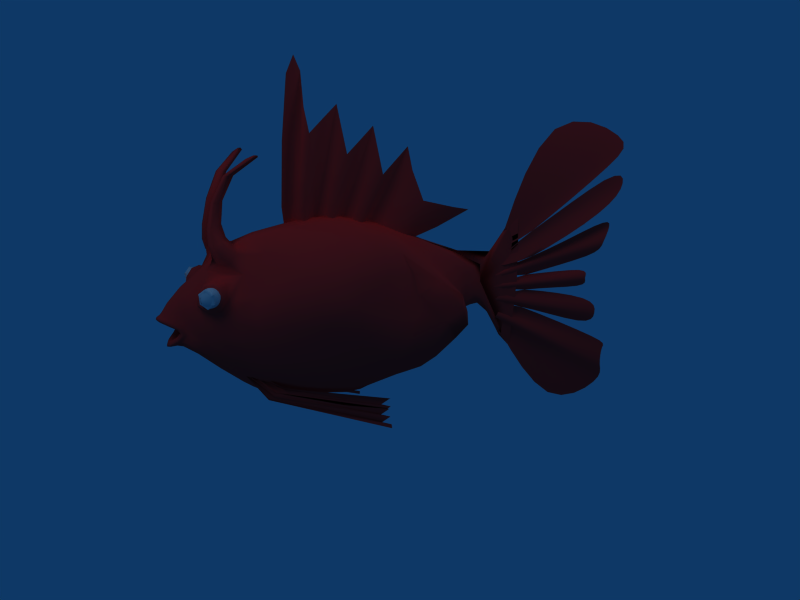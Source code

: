 # Source: fish2.blend  (saved by Blender 2.45.0; exported with 4.5.12 LTS)
import bpy
from mathutils import Matrix  # noqa: F401  (used for matrix-valued properties, if any)

bpy.ops.wm.read_factory_settings(use_empty=True)
scene = bpy.context.scene
scene.name = 'Scene'

# ---- collections
col_collection_1 = bpy.data.collections.new('Collection 1'); scene.collection.children.link(col_collection_1)
col_collection_2 = bpy.data.collections.new('Collection 2'); scene.collection.children.link(col_collection_2)

# ---- materials (node trees are filled in below, after node groups)
mat_material_001 = bpy.data.materials.new('Material.001')
mat_material_001.alpha_threshold = 0.0
mat_material_001.preview_render_type = 'FLAT'
mat_material_001.diffuse_color = (0.9859, 0.168, 0.168, 1.0)
mat_material_001.roughness = 0.5
mat_material_001.line_color = (0.0, 0.0, 0.0, 1.0)

# ---- material node trees

# ---- world
world_world = bpy.data.worlds.new('World'); scene.world = world_world
world_world.color = (0.05656, 0.2208, 0.4)
world_world.use_sun_shadow = False
world_world.sun_shadow_jitter_overblur = 0.0
world_world.cycles.sampling_method = 'MANUAL'
world_world.cycles.sample_map_resolution = 256

# ---- cameras
cam_camera = bpy.data.cameras.new('Camera')
cam_camera.passepartout_alpha = 0.2
cam_camera.clip_end = 100.0
cam_camera.lens = 35.0
cam_camera.ortho_scale = 7.314
cam_camera.show_passepartout = False
cam_camera.show_safe_areas = True
cam_camera.dof.focus_distance = 0.0
cam_camera.dof.aperture_fstop = 128.0

# ---- lights
light_spot_001 = bpy.data.lights.new('Spot.001', 'POINT')
light_spot_001.transmission_factor = 0.0
light_spot_001.cutoff_distance = 30.0
light_spot_001.energy = 100.0
light_spot_001.shadow_buffer_clip_start = 1.001
light_spot_001.shadow_soft_size = 1.0
light_spot_001.shadow_maximum_resolution = 0.006
light_spot_001.use_absolute_resolution = True
light_spot_001.cycles.use_multiple_importance_sampling = False
light_spot = bpy.data.lights.new('Spot', 'POINT')
light_spot.transmission_factor = 0.0
light_spot.cutoff_distance = 30.0
light_spot.energy = 100.0
light_spot.shadow_buffer_clip_start = 1.001
light_spot.shadow_soft_size = 1.0
light_spot.shadow_maximum_resolution = 0.006
light_spot.use_absolute_resolution = True
light_spot.cycles.use_multiple_importance_sampling = False

# ---- meshes
me_plane_003 = bpy.data.meshes.new('Plane.003')
me_plane_003.from_pydata([(-0.9978, 2.042, 0.02958), (-1.351, 2.174, -0.01384), (-1.526, 2.198, -0.01384), (-1.702, 2.223, -0.01384), (-1.877, 2.248, -0.01384), (-2.052, 2.272, -0.01384), (-2.227, 2.297, -0.01384), (-2.402, 2.322, -0.01384), (-2.576, 2.548, -0.05725), (-0.7304, 2.125, -0.01384), (-2.664, 2.561, -0.01384), (-1.366, 1.704, 0.02958), (-1.495, 1.705, -0.01384), (-1.624, 1.706, -0.01384), (-1.752, 1.707, -0.01384), (-1.881, 1.708, -0.01384), (-2.01, 1.709, -0.01384), (-2.139, 1.71, -0.01384), (-2.267, 1.711, -0.01384), (-2.396, 1.712, -0.05725), (-0.6296, 2.381, 0.02958), (-1.208, 2.642, -0.01384), (-1.429, 2.691, -0.01384), (-1.651, 2.739, -0.01384), (-1.872, 2.787, -0.01384), (-2.094, 2.836, -0.01384), (-2.316, 2.884, -0.01384), (-2.537, 2.932, -0.01384), (-2.756, 3.384, -0.05725), (-1.22, 2.034, 0.04043), (-1.438, 2.287, -0.05725), (-1.615, 2.11, 0.02958), (-1.788, 2.336, -0.05725), (-1.965, 2.159, 0.02958), (-2.139, 2.386, -0.05725), (-2.316, 2.209, 0.02958), (-2.489, 2.485, -0.06811), (-0.4196, 2.4, -0.002982), (-1.175, 1.809, -0.002982), (-2.495, 1.924, -0.02469), (-2.788, 3.19, -0.02469), (-1.43, 1.704, 0.04043), (-1.559, 1.705, -0.05725), (-1.688, 1.706, 0.02958), (-1.817, 1.707, -0.05725), (-1.945, 1.708, 0.02958), (-2.074, 1.709, -0.05725), (-2.203, 1.711, 0.02958), (-2.332, 1.712, -0.06811), (-1.009, 2.363, 0.04043), (-1.317, 2.868, -0.05725), (-1.542, 2.513, 0.02958), (-1.76, 2.965, -0.05725), (-1.985, 2.61, 0.02958), (-2.203, 3.062, -0.05725), (-2.428, 2.706, 0.02958), (-2.646, 3.259, -0.06811), (-0.9005, 0.221, 0.4049), (-0.9005, 0.221, -0.4049), (-0.8365, -0.07658, 0.5052), (-0.8365, -0.07658, -0.5052), (-2.526, 0.2166, 0.1712), (-2.526, 0.2166, -0.1712), (-2.398, 0.2476, 0.2775), (-2.398, 0.2476, -0.2775), (-0.9155, 0.2163, 0.4023), (-0.9155, 0.2163, -0.4023), (-0.9983, 0.1436, 0.4113), (-0.9983, 0.1436, -0.4113), (-0.8894, 0.1403, 0.4299), (-0.8894, 0.1403, -0.4299), (-0.9722, 0.06763, 0.4389), (-0.9722, 0.06763, -0.4389), (-0.9017, 0.1134, 0.4362), (-0.9017, 0.1134, -0.4362), (-0.9845, 0.04074, 0.4452), (-0.9845, 0.04074, -0.4452), (-0.8756, 0.03742, 0.4638), (-0.8756, 0.03742, -0.4638), (-0.9584, -0.03526, 0.4728), (-0.9584, -0.03526, -0.4728), (-0.8495, -0.03858, 0.4914), (-0.8495, -0.03858, -0.4914), (-2.492, 0.1942, 0.1601), (-2.492, 0.1942, -0.1601), (-2.506, 0.2006, 0.2176), (-2.506, 0.2006, -0.2176), (-2.452, 0.1824, 0.2074), (-2.452, 0.1824, -0.2074), (-2.447, 0.1958, 0.2579), (-2.447, 0.1958, -0.2579), (-2.413, 0.1737, 0.247), (-2.413, 0.1737, -0.247), (-2.39, 0.2072, 0.2601), (-2.39, 0.2072, -0.2601), (-2.375, 0.1812, 0.2484), (-2.375, 0.1812, -0.2484), (-2.333, 0.2186, 0.2622), (-2.333, 0.2186, -0.2622), (-2.337, 0.1887, 0.2498), (-2.337, 0.1887, -0.2498), (-2.214, -0.003819, 0.3198), (-2.214, -0.003819, -0.3198), (-2.116, 0.1658, 0.3941), (-2.116, 0.1658, -0.3941), (-2.102, 0.1536, 0.3713), (-2.102, 0.1536, -0.3713), (-2.148, 0.1532, 0.3746), (-2.148, 0.1532, -0.3746), (-2.122, 0.1076, 0.3705), (-2.122, 0.1076, -0.3705), (-2.178, 0.1025, 0.3733), (-2.178, 0.1025, -0.3733), (-2.15, 0.08882, 0.3697), (-2.15, 0.08882, -0.3697), (-2.217, 0.07903, 0.3721), (-2.217, 0.07903, -0.3721), (-2.171, 0.04687, 0.3458), (-2.171, 0.04687, -0.3458), (-2.248, 0.03237, 0.3478), (-2.248, 0.03237, -0.3478), (-2.192, 0.005727, 0.3173), (-2.192, 0.005727, -0.3173), (0.4719, 2.93, -0.02092), (0.6515, 3.338, -0.02103), (0.3267, 2.947, -0.01884), (0.2974, 2.521, -0.0209), (0.605, 2.913, -0.02216), (0.8394, 3.33, -0.02242), (0.4527, 3.316, -0.01901), (0.2209, 2.576, -0.01901), (0.3707, 2.497, -0.0219), (0.8409, 2.873, -0.01678), (0.5567, 2.514, -0.0149), (0.8726, 2.862, -0.01271), (1.124, 3.232, -0.01881), (0.791, 2.885, -0.02007), (0.498, 2.496, -0.01877), (0.6216, 2.55, -0.01066), (1.12, 3.172, -0.01536), (1.084, 3.274, -0.02138), (0.8548, 2.653, -0.01615), (0.5356, 2.339, -0.0142), (0.8434, 2.591, -0.01755), (1.173, 2.966, -0.01825), (0.8741, 2.721, -0.01271), (0.6053, 2.447, -0.01066), (0.4949, 2.259, -0.01598), (1.192, 2.922, -0.01911), (1.141, 2.989, -0.01536), (0.8923, 2.462, -0.0002862), (0.5798, 2.178, 0.001444), (0.9298, 2.437, 0.01069), (1.204, 2.747, -0.002477), (0.8622, 2.495, -0.009537), (0.5174, 2.179, -0.007971), (0.6694, 2.2, 0.01187), (1.187, 2.675, 0.007672), (1.207, 2.81, -0.0111), (0.9467, 2.303, -0.01487), (0.6569, 2.103, -0.01307), (0.9289, 2.274, -0.02756), (1.236, 2.502, -0.01725), (0.9621, 2.329, 0.002434), (0.7135, 2.152, 0.00386), (0.6105, 2.064, -0.02599), (1.247, 2.483, -0.02913), (1.207, 2.504, -0.001339), (0.8641, 2.166, -0.01717), (0.509, 1.968, -0.01508), (0.8539, 2.131, -0.006782), (1.219, 2.365, -0.01926), (0.8844, 2.204, -0.02756), (0.5348, 1.998, -0.02599), (0.5001, 1.943, -0.004171), (1.208, 2.319, -0.009392), (1.234, 2.411, -0.02913), (0.9358, 2.065, -0.01944), (0.6333, 1.917, -0.0171), (0.9911, 2.054, -0.03665), (1.236, 2.212, -0.02114), (0.8899, 2.08, -0.006782), (0.5608, 1.917, -0.004171), (0.7287, 1.926, -0.03405), (1.245, 2.18, -0.03666), (1.219, 2.243, -0.009392), (0.8834, 1.862, -0.01944), (0.5959, 1.774, -0.0171), (0.8361, 1.821, -0.006782), (1.169, 1.948, -0.02114), (0.9501, 1.908, -0.03665), (0.7008, 1.832, -0.03405), (0.5267, 1.729, -0.004171), (1.146, 1.914, -0.009392), (1.19, 1.98, -0.03666), (0.9071, 1.763, -0.01944), (0.6153, 1.687, -0.0171), (0.9855, 1.761, -0.03665), (1.197, 1.839, -0.02114), (0.848, 1.772, -0.006782), (0.536, 1.686, -0.004171), (0.7317, 1.696, -0.03405), (1.23, 1.823, -0.03666), (1.16, 1.858, -0.009392), (1.061, 1.611, -0.01944), (0.7239, 1.583, -0.0171), (1.032, 1.567, -0.006781), (1.397, 1.638, -0.02114), (1.1, 1.657, -0.03665), (0.8057, 1.632, -0.03405), (0.6693, 1.54, -0.004171), (1.395, 1.595, -0.009392), (1.386, 1.679, -0.03666), (1.06, 1.473, -0.01951), (0.7097, 1.467, -0.01737), (1.1, 1.451, -0.03692), (1.409, 1.478, -0.02114), (1.031, 1.498, -0.006782), (0.6597, 1.483, -0.004171), (0.7972, 1.454, -0.03513), (1.401, 1.45, -0.03666), (1.402, 1.513, -0.009392), (1.288, 1.314, -0.05087), (0.8797, 1.368, -0.0487), (1.27, 1.289, -0.04511), (1.695, 1.261, -0.05291), (1.307, 1.337, -0.05477), (0.9331, 1.388, -0.05244), (0.8469, 1.343, -0.04295), (1.692, 1.234, -0.04774), (1.673, 1.285, -0.05613), (1.269, 1.044, -0.0176), (0.813, 1.153, -0.01556), (1.272, 1.007, -0.03008), (1.726, 0.9346, -0.01967), (1.256, 1.077, -0.005973), (0.8059, 1.175, -0.003275), (0.815, 1.13, -0.02878), (1.728, 0.8845, -0.03139), (1.706, 0.9789, -0.008786), (1.134, 0.8493, -0.03557), (0.7579, 1.03, -0.03567), (1.051, 0.7859, -0.02736), (1.513, 0.6713, -0.0358), (1.204, 0.9098, -0.04018), (0.7836, 1.072, -0.03992), (0.7427, 0.9694, -0.02802), (1.372, 0.6111, -0.02802), (1.624, 0.7474, -0.04044), (1.235, 1.187, -0.01183), (1.242, 1.224, -0.02433), (0.8048, 1.256, -0.008004), (1.235, 1.148, -0.002507), (1.666, 1.117, -0.0158), (1.669, 1.163, -0.028), (0.8136, 1.285, -0.02113), (0.7996, 1.226, 0.001235), (1.669, 1.07, -0.006364), (1.217, 0.5588, -0.01868), (0.9628, 0.721, -0.01734), (0.7326, 0.9004, -0.01868), (0.2486, 3.279, -0.01667), (0.1756, 2.965, -0.01634), (0.1429, 2.645, -0.01667), (0.5888, 3.684, -0.01934), (0.8336, 3.746, -0.02118), (1.074, 3.747, -0.02268), (1.377, 3.663, -0.02268), (1.407, 3.59, -0.02092), (1.364, 3.481, -0.0183), (1.407, 3.253, -0.0183), (1.492, 3.278, -0.02042), (1.54, 3.254, -0.02068), (1.552, 3.125, -0.01267), (1.515, 3.031, -0.0049), (1.442, 2.915, 0.003727), (1.45, 2.677, -0.006285), (1.524, 2.701, -0.01992), (1.566, 2.693, -0.03069), (1.584, 2.617, -0.03069), (1.574, 2.564, -0.02135), (1.561, 2.508, -0.012), (1.548, 2.406, -0.012), (1.535, 2.36, -0.02252), (1.494, 2.306, -0.03537), (1.425, 2.05, -0.03537), (1.453, 2.035, -0.02252), (1.455, 2.006, -0.012), (1.472, 1.943, -0.012), (1.485, 1.915, -0.02252), (1.469, 1.885, -0.03537), (1.669, 1.697, -0.03536), (1.731, 1.664, -0.02252), (1.758, 1.622, -0.012), (1.774, 1.527, -0.012), (1.759, 1.484, -0.02252), (1.703, 1.449, -0.03537), (2.036, 1.233, -0.05701), (2.101, 1.206, -0.05489), (2.113, 1.179, -0.05061), (2.155, 0.8809, -0.01166), (2.182, 0.8256, -0.02176), (2.185, 0.7619, -0.0327), (1.698, 0.4407, -0.02936), (1.893, 0.4944, -0.0362), (2.045, 0.5851, -0.04071), (0.4399, 1.157, -0.02936), (0.3836, 1.211, -0.03594), (0.3632, 1.234, -0.03966), (0.3584, 1.252, -0.02747), (0.3565, 1.262, -0.01352), (0.3555, 1.273, -0.0006353), (0.3508, 1.291, -0.0006353), (0.348, 1.297, -0.01385), (0.3481, 1.306, -0.02876), (0.3592, 1.329, -0.04607), (0.3698, 1.341, -0.04558), (0.3827, 1.354, -0.04103), (0.4236, 1.396, -0.04103), (0.47, 1.421, -0.04647), (0.5553, 1.438, -0.04962), (0.3063, 1.512, -0.001561), (0.3854, 1.554, -0.01442), (0.5072, 1.604, -0.03014), (0.2172, 1.637, -0.001561), (0.3072, 1.686, -0.01442), (0.4469, 1.754, -0.03014), (0.1464, 1.755, -0.001561), (0.1538, 1.769, -0.01299), (0.1853, 1.791, -0.02443), (0.2921, 1.855, -0.02443), (0.3666, 1.903, -0.01158), (0.463, 1.974, 0.004113), (0.1464, 1.927, -0.01441), (0.2162, 2.025, -0.01233), (0.3356, 2.17, -0.008903), (0.3685, 2.238, -0.008903), (0.272, 2.155, -0.01309), (0.2049, 2.107, -0.01746), (1.101, 3.001, -0.01145), (0.8973, 2.79, -0.008248), (0.6895, 2.567, -0.006233), (1.201, 2.867, -0.01704), (0.8444, 2.536, -0.01573), (0.4874, 2.206, -0.01443), (1.169, 2.497, 0.01658), (0.9762, 2.354, 0.02204), (0.7753, 2.207, 0.0228), (1.245, 2.451, -0.03406), (0.9082, 2.241, -0.03275), (0.5709, 2.031, -0.03145), (1.205, 2.277, -0.004459), (0.8603, 2.101, -0.001587), (0.5152, 1.925, 0.001284), (1.211, 2.01, -0.05406), (1.026, 1.957, -0.05613), (0.8235, 1.896, -0.05301), (1.137, 1.881, -0.004458), (0.8203, 1.79, -0.001587), (0.5033, 1.699, 0.001284), (1.37, 1.718, -0.05405), (1.144, 1.705, -0.05613), (0.9011, 1.684, -0.05301), (1.393, 1.552, -0.004458), (1.02, 1.529, -0.001587), (0.6464, 1.506, 0.001284), (1.639, 1.309, -0.05838), (1.326, 1.358, -0.05775), (0.9967, 1.405, -0.05518), (1.678, 1.203, -0.03973), (1.253, 1.259, -0.03657), (0.8273, 1.314, -0.03411), (1.682, 1.022, -0.002945), (1.241, 1.111, 0.0004926), (0.7995, 1.199, 0.003756), (1.699, 0.8237, -0.03972), (1.253, 0.9636, -0.03907), (0.8069, 1.103, -0.03841), (1.386, 1.425, -0.05406), (1.146, 1.432, -0.05667), (0.9033, 1.441, -0.05518), (0.4941, 1.456, -0.03231), (0.3597, 1.462, -0.01496), (0.2883, 1.468, -0.001561), (1.262, 1.808, -0.05406), (1.074, 1.761, -0.05613), (0.8668, 1.71, -0.05301), (0.4732, 1.631, -0.03014), (0.3222, 1.61, -0.01442), (0.2239, 1.6, -0.001561), (1.249, 2.148, -0.05406), (1.051, 2.045, -0.05613), (0.8357, 1.939, -0.05301), (0.4619, 1.798, -0.03014), (0.3296, 1.769, -0.01442), (0.2317, 1.754, -0.001561), (1.163, 2.599, 0.01858), (0.9711, 2.414, 0.02254), (0.7726, 2.234, 0.0228), (0.4071, 1.965, 0.01212), (0.2668, 1.895, 0.002942), (0.1726, 1.864, -0.006405), (1.093, 3.103, -0.01145), (0.8953, 2.851, -0.008249), (0.6896, 2.596, -0.006233), (0.9918, 3.304, -0.0227), (0.7151, 2.898, -0.02204), (0.4384, 2.492, -0.02139), (0.1252, 2.203, -0.01934), (0.1253, 2.112, -0.02092), (0.1363, 2.08, -0.02164), (2.096, 1.101, -0.03192), (2.096, 1.048, -0.01985), (2.104, 0.9911, -0.01028), (0.3642, 1.305, 0.004919), (0.3741, 1.325, -0.004254), (0.3851, 1.345, -0.01816), (0.3802, 3.537, -0.01767), (1.47, 0.4526, -0.02268), (0.5503, 1.059, -0.02268), (0.1322, 2.374, -0.01768), (1.269, 3.711, -0.02335), (1.257, 3.322, -0.01507), (1.278, 3.166, -0.01506), (1.558, 3.198, -0.01834), (1.326, 2.772, 0.01197), (1.334, 2.612, 0.006962), (1.583, 2.662, -0.03537), (1.55, 2.453, -0.00733), (1.404, 2.237, -0.04705), (1.352, 2.045, -0.04705), (1.454, 1.973, -0.00733), (1.403, 1.85, -0.04705), (1.554, 1.716, -0.04705), (1.767, 1.575, -0.00733), (1.585, 1.428, -0.04705), (1.892, 1.265, -0.05787), (2.102, 1.146, -0.04326), (2.123, 0.934, -0.006468), (2.145, 0.6838, -0.04037), (0.3608, 1.243, -0.03776), (0.3559, 1.288, 0.00647), (0.3517, 1.317, -0.04096), (0.3969, 1.366, -0.03393), (0.6987, 1.443, -0.04985), (0.2729, 1.482, 0.004156), (0.6687, 1.657, -0.04444), (0.1863, 1.607, 0.004156), (0.6267, 1.839, -0.04444), (0.1701, 1.749, 0.004156), (0.2337, 1.82, -0.03014), (0.5875, 2.075, 0.01834), (0.1304, 1.875, -0.01312), (0.5003, 2.366, -0.00619), (0.1616, 2.085, -0.02074), (-0.7861, 1.62, 0.5258), (-0.7858, 1.623, -0.5515), (-0.884, 0.4871, 0.3432), (-0.8905, 0.5072, -0.3709), (-3.124, 1.082, 0.1213), (-3.128, 1.078, -0.1269), (-0.9901, 0.3425, 0.1672), (-0.9921, 0.3487, -0.1949), (-2.248, 0.1474, 0.2707), (-2.248, 0.1474, -0.2751), (-2.537, 0.1383, 0.1534), (-2.537, 0.1383, -0.1794), (-3.042, 0.6707, 0.3244), (-3.042, 0.6707, -0.352), (-2.581, 0.2873, 0.304), (-2.581, 0.2873, -0.3299), (-2.837, 0.3253, 0.2339), (-2.837, 0.3253, -0.2617), (-2.989, 0.9631, 0.4583), (-2.992, 0.963, -0.484), (-3.082, 0.8356, 0.4112), (-3.082, 0.8402, -0.4386), (-3.08, 1.084, 0.4017), (-3.08, 1.079, -0.4293), (-3.172, 0.9562, 0.3546), (-3.169, 0.9563, -0.3839), (-3.006, 0.9538, 0.4527), (-3.007, 0.9539, -0.477), (-3.071, 0.8594, 0.4125), (-3.071, 0.8618, -0.4375), (-3.077, 1.05, 0.4077), (-3.077, 1.048, -0.433), (-3.142, 0.9553, 0.3674), (-3.141, 0.9555, -0.3935), (-2.878, 0.9886, 0.3711), (-2.878, 0.9915, -0.3949), (-2.943, 0.977, 0.4323), (-2.945, 0.977, -0.4587), (-3.045, 0.7912, 0.3775), (-3.045, 0.7914, -0.4051), (-3.063, 0.8189, 0.4058), (-3.063, 0.8216, -0.4335), (-2.985, 1.148, 0.232), (-2.988, 1.148, -0.2571), (-3.057, 1.109, 0.3493), (-3.057, 1.106, -0.377), (-3.151, 0.9505, 0.2383), (-3.155, 0.9477, -0.2674), (-3.177, 0.9513, 0.3228), (-3.175, 0.951, -0.3518), (-3.107, 0.4178, 0.1824), (-3.107, 0.4176, -0.2108), (-3.173, 0.4598, 0.06163), (-3.168, 0.4629, -0.07793), (-0.7669, 0.7455, 0.5343), (-0.7829, 0.795, -0.5619), (-0.6339, 1.222, 0.6389), (-0.637, 1.232, -0.6663), (-2.654, 0.4315, 0.4091), (-2.654, 0.4315, -0.435), (-2.865, 0.6063, 0.4103), (-2.865, 0.6065, -0.4378), (-0.9473, 1.857, 0.201), (-0.9444, 1.864, -0.2279), (-0.7357, 1.905, 0.05171), (-0.733, 1.911, -0.08823), (-0.2218, 1.263, 0.06514), (-0.2221, 1.264, -0.09282), (-0.4196, 0.9675, 0.3131), (-0.4329, 1.009, -0.3408), (0.2649, 1.982, -0.008099), (0.2939, 1.878, -0.012), (0.04378, 2.075, -0.0144), (0.07281, 1.97, -0.02428), (0.2862, 1.257, -0.005702), (0.2572, 1.361, -0.02594), (0.4001, 1.496, -0.008437), (0.3711, 1.6, -0.01181), (-0.1934, 1.772, 0.04035), (-0.1932, 1.772, -0.07685), (-0.05114, 1.491, 0.06223), (-0.0513, 1.492, -0.08964), (-3.241, 0.763, 0.138), (-3.242, 0.7627, -0.1641), (-3.135, 0.6315, 0.2193), (-3.135, 0.6313, -0.2471), (-3.155, 0.5633, 0.1779), (-3.155, 0.5633, -0.2056), (-3.312, 0.6871, 0.0806), (-3.313, 0.6872, -0.1072), (-3.201, 0.515, 0.06308), (-3.197, 0.5185, -0.07163), (-0.8687, 1.95, -0.02014), (-3.109, 1.203, 0.009326), (-3.184, 0.4122, -0.01236), (-3.153, 0.3449, -0.01456), (-2.777, 0.2032, -0.01388), (-3.375, 0.7382, -0.01272), (-0.09914, 1.318, -0.01384), (0.2221, 1.313, -0.01384), (0.007522, 1.977, -0.02101), (0.1737, 2.299, -0.01854), (0.5306, 1.073, -0.018), (-3.123, 0.4905, 0.04866), (-3.114, 0.4925, -0.05944), (-3.154, 0.5199, 0.05277), (-3.143, 0.5241, -0.0511), (-3.099, 0.462, -0.01043), (-3.264, 0.5226, -0.007207), (-3.373, 0.5292, -0.01516), (-3.225, 0.43, 0.08304), (-3.224, 0.4311, -0.1087), (-3.243, 0.5156, 0.1098), (-3.243, 0.5218, -0.1359), (-3.373, 0.5394, 0.06265), (-3.377, 0.5458, -0.09466), (-3.271, 0.3558, -0.01402), (-3.441, 0.553, -0.01747), (-3.021, 1.244, 0.1753), (-3.024, 1.247, -0.205), (-3.006, 1.384, 0.1064), (-3.015, 1.377, -0.08915), (-2.889, 1.393, 0.2145), (-2.888, 1.394, -0.1852), (-3.158, 1.407, 0.1442), (-3.161, 1.411, -0.1696), (-3.073, 1.496, 0.09278), (-3.083, 1.492, -0.07613), (-3.044, 1.476, 0.1887), (-3.043, 1.477, -0.1607), (-3.221, 1.818, 0.1086), (-3.226, 1.821, -0.1186), (-3.156, 1.855, 0.08197), (-3.165, 1.855, -0.07027), (-3.145, 1.834, 0.1248), (-3.147, 1.835, -0.1072), (-3.039, 2.308, 0.285), (-3.052, 2.316, -0.2869), (-3.001, 2.317, 0.2718), (-3.017, 2.324, -0.2627), (-2.999, 2.304, 0.2925), (-3.01, 2.311, -0.2805), (-1.188, 1.861, 0.26), (-1.185, 1.868, -0.2851), (-3.184, 0.4054, 0.1214), (-3.22, 0.41, 0.1124), (-3.218, 0.4081, -0.1397), (-3.183, 0.4042, -0.1502), (-3.197, 0.5501, 0.1594), (-3.227, 0.5297, 0.1506), (-3.226, 0.5352, -0.1796), (-3.196, 0.5518, -0.1881), (-3.346, 0.5972, 0.08674), (-3.365, 0.5655, 0.08445), (-3.368, 0.5738, -0.1168), (-3.348, 0.6004, -0.1163), (-3.248, 0.3071, -0.0148), (-3.279, 0.3143, -0.01439), (-3.42, 0.5982, -0.01478), (-3.439, 0.5781, -0.01626), (-2.607, 1.085, 0.4467), (-2.606, 1.093, -0.4673), (-2.077, 0.2066, 0.3671), (-2.077, 0.2066, -0.3715), (-2.026, 0.05847, 0.1852), (-2.026, 0.05847, -0.1893), (-2.282, 0.4591, 0.5092), (-2.282, 0.4591, -0.5356), (-2.543, 0.7512, 0.5299), (-2.542, 0.7517, -0.5573), (-2.738, 1.614, 0.02496), (-2.631, 1.463, 0.2485), (-2.631, 1.467, -0.2307), (-0.889, 0.394, -0.01384), (-0.3839, 1.104, -0.01384), (-0.5321, 0.8339, -0.01384), (-0.5681, 0.7314, 0.2009), (-0.5732, 0.7472, -0.2286), (-2.201, 0.001718, -0.01384), (-2.198, 0.002518, -0.09979), (-2.198, 0.002518, 0.07436), (-0.4308, 1.474, 0.3308), (-0.4847, 1.389, 0.7186), (-0.2263, 1.612, 0.1007), (-0.4331, 1.483, -0.358), (-0.2262, 1.613, -0.1286), (-0.4881, 1.402, -0.745), (-2.023, 1.31, 0.6054), (-1.354, 1.543, 0.4663), (-1.354, 1.546, -0.4921), (-2.022, 1.316, -0.6289), (-1.325, 0.3514, 0.4326), (-1.717, 0.2513, 0.4071), (-1.717, 0.2517, -0.4331), (-1.328, 0.3605, -0.4603), (-1.336, 0.1546, 0.1889), (-1.694, 0.07597, 0.1664), (-1.694, 0.07846, -0.1924), (-1.345, 0.1828, -0.2166), (-1.255, 0.7244, 0.5934), (-1.782, 0.5963, 0.5816), (-1.783, 0.5968, -0.6092), (-1.258, 0.7341, -0.6211), (-1.246, 1.131, 0.573), (-1.945, 0.9363, 0.6568), (-1.945, 0.9367, -0.6843), (-1.246, 1.133, -0.6005), (-2.385, 1.799, 0.004091), (-1.914, 1.973, -0.0126), (-2.174, 1.678, 0.3061), (-1.66, 1.871, 0.2333), (-2.172, 1.688, -0.3119), (-1.656, 1.882, -0.258), (-1.355, 0.1278, -0.01384), (-1.712, 0.03128, -0.01384), (-2.796, 1.016, 0.3739), (-2.795, 1.021, -0.3953), (-1.048, 1.612, 0.386), (-1.048, 1.614, -0.4116), (-3.113, 1.174, 0.06626), (-3.114, 1.17, -0.05368), (-0.8706, 1.947, 0.01086), (-0.8668, 1.954, -0.05114), (-0.9693, 1.758, 0.3805), (-0.9679, 1.763, -0.4053), (-0.6652, 1.442, 0.6329), (-0.6662, 1.446, -0.6598), (-0.9092, 0.4392, 0.2336), (-0.9047, 0.4253, -0.2613), (-0.5905, 1.551, 0.6989), (-0.5914, 1.557, -0.725), (-1.128, 1.866, 0.2327), (-1.124, 1.875, -0.2586), (-2.182, 0.1992, 0.3382), (-2.182, 0.1992, -0.3327), (-1.138, 0.4056, 0.4078), (-1.143, 0.4216, -0.4355), (-2.717, 0.187, 0.09632), (-2.717, 0.187, -0.1236), (-0.6616, 0.5958, 0.2654), (-0.6682, 0.6162, -0.293), (-0.856, 0.5635, 0.4566), (-0.8748, 0.6215, -0.4842), (-2.136, 0.1015, 0.2248), (-2.136, 0.1015, -0.2189), (-2.347, 0.04771, 0.103), (-2.347, 0.04771, -0.128), (-3.048, 0.7503, 0.3506), (-3.048, 0.7504, -0.3782), (-3.213, 0.8702, 0.1383), (-3.215, 0.8687, -0.1589), (-2.97, 1.19, 0.1838), (-2.974, 1.191, -0.2089), (-3.034, 1.29, 0.1047), (-3.042, 1.283, -0.0947), (-1.182, 0.2113, 0.186), (-1.193, 0.2455, -0.2136), (-2.388, 0.206, 0.3036), (-2.388, 0.206, -0.3237), (-2.716, 0.2418, 0.2042), (-2.716, 0.2418, -0.2315), (-3.138, 0.988, 0.1776), (-3.144, 0.9835, -0.2011), (-0.9136, 0.3792, 0.08618), (-0.9154, 0.3846, -0.1139), (-2.344, 0.1082, 0.198), (-2.344, 0.1082, -0.2178), (-3.086, 0.6359, 0.2704), (-3.086, 0.6357, -0.2982), (-2.71, 0.307, 0.2546), (-2.71, 0.307, -0.2818), (-2.645, 0.3595, 0.3543), (-2.645, 0.3595, -0.3797), (-2.971, 0.6301, 0.3605), (-2.971, 0.6303, -0.388), (-3.014, 0.394, 0.2275), (-3.014, 0.394, -0.2554), (-2.973, 0.9705, 0.4534), (-2.976, 0.9703, -0.4792), (-3.081, 0.8262, 0.4078), (-3.081, 0.8305, -0.4354), (-3.075, 1.102, 0.3871), (-3.075, 1.097, -0.4148), (-3.183, 0.9575, 0.3414), (-3.18, 0.9574, -0.371), (-3.015, 1.056, 0.4398), (-3.017, 1.052, -0.4661), (-2.998, 0.9569, 0.4553), (-3.001, 0.9569, -0.4806), (-3.009, 0.8685, 0.4508), (-3.012, 0.8719, -0.4768), (-3.075, 0.8467, 0.4135), (-3.075, 0.8506, -0.4402), (-3.154, 0.8647, 0.3691), (-3.151, 0.8683, -0.398), (-3.145, 1.049, 0.3659), (-3.142, 1.046, -0.3949), (-3.078, 1.064, 0.4048), (-3.078, 1.06, -0.4317), (-3.155, 0.9535, 0.3629), (-3.153, 0.9538, -0.3913), (-3.027, 1.026, 0.4388), (-3.028, 1.025, -0.4634), (-3.013, 0.9524, 0.4503), (-3.013, 0.9524, -0.4732), (-3.019, 0.8818, 0.4453), (-3.02, 0.8836, -0.4697), (-3.068, 0.8729, 0.4097), (-3.068, 0.8733, -0.4328), (-3.125, 0.8847, 0.3784), (-3.123, 0.8865, -0.4042), (-3.126, 1.026, 0.3778), (-3.125, 1.024, -0.4037), (-3.076, 1.039, 0.4105), (-3.076, 1.038, -0.4336), (-3.131, 0.9593, 0.37), (-3.131, 0.9593, -0.3932), (-2.975, 1.083, 0.3924), (-2.976, 1.081, -0.419), (-2.88, 1.121, 0.2954), (-2.88, 1.125, -0.3177), (-2.945, 0.8463, 0.4136), (-2.945, 0.8473, -0.4401), (-2.97, 0.8647, 0.4449), (-2.972, 0.8667, -0.4717), (-3.155, 0.8456, 0.3526), (-3.153, 0.8476, -0.3812), (-3.129, 0.8253, 0.3049), (-3.13, 0.8246, -0.3331), (-3.105, 1.085, 0.205), (-3.11, 1.082, -0.2335), (-3.141, 1.063, 0.3204), (-3.14, 1.061, -0.3491), (-2.909, 0.9829, 0.4024), (-2.909, 0.9838, -0.4285), (-3.046, 0.8088, 0.3981), (-3.046, 0.8097, -0.4258), (-3.027, 1.12, 0.2953), (-3.028, 1.119, -0.3223), (-3.163, 0.9461, 0.291), (-3.164, 0.9451, -0.3196), (-3.359, 0.7254, 0.03191), (-3.36, 0.7254, -0.05764), (-3.096, 0.4906, 0.2023), (-3.095, 0.4903, -0.2302), (-3.152, 0.4153, 0.135), (-3.151, 0.4148, -0.1638), (-3.142, 0.3632, 0.1122), (-3.142, 0.3631, -0.1411), (-3.209, 0.4383, 0.06922), (-3.208, 0.4415, -0.09223), (-3.175, 0.4974, 0.07881), (-3.168, 0.5021, -0.08896), (-3.137, 0.4815, 0.05615), (-3.129, 0.4838, -0.0667), (-3.181, 0.4241, 0.02632), (-3.18, 0.425, -0.04893), (-0.1298, 1.305, 0.01678), (-0.1299, 1.305, -0.04446), (-2.746, 0.676, 0.4747), (-2.746, 0.6763, -0.5021), (-2.469, 0.4282, 0.4683), (-2.469, 0.4282, -0.4939), (-0.9191, 1.198, 0.5094), (-0.9204, 1.202, -0.5369), (-1.025, 0.7491, 0.5643), (-1.033, 0.7732, -0.5919), (-0.4643, 1.265, 0.7717), (-0.4687, 1.279, -0.7989), (-0.544, 0.7921, 0.4638), (-0.5644, 0.855, -0.4914), (-0.6738, 0.982, 0.5904), (-0.6815, 1.006, -0.6179), (-2.789, 0.5215, 0.4038), (-2.789, 0.5215, -0.431), (-0.3689, 1.841, 0.0509), (-0.3681, 1.842, -0.0898), (-0.6398, 1.718, 0.2728), (-0.6394, 1.723, -0.2998), (-0.3433, 1.143, 0.03368), (-0.3435, 1.144, -0.06136), (-0.531, 0.8033, 0.2508), (-0.5464, 0.8506, -0.2784), (-0.0982, 1.4, 0.07613), (-0.09842, 1.4, -0.1037), (-0.3481, 1.199, 0.3519), (-0.3546, 1.22, -0.3794), (-0.9524, 1.904, 0.1074), (-0.949, 1.911, -0.1373), (-0.3326, 1.161, 0.1558), (-0.3363, 1.172, -0.1834), (-0.06593, 1.835, 0.0034), (-0.05863, 1.809, -0.04232), (0.2585, 1.727, 2.2e-05), (0.2585, 1.727, -0.0135), (0.3911, 1.765, -0.007195), (0.3911, 1.765, -0.005335), (0.01659, 2.002, -0.01821), (0.02384, 1.975, -0.02298), (0.2381, 1.299, -0.00521), (0.2309, 1.325, -0.02345), (0.3453, 2.248, -0.02451), (0.4033, 2.04, -0.008919), (0.1172, 2.1, -0.01066), (0.1607, 1.944, -0.02169), (0.1267, 2.295, -0.01954), (0.163, 2.164, -0.01794), (0.484, 1.067, -0.01848), (0.4477, 1.197, -0.01643), (0.6156, 1.276, -0.02519), (0.5576, 1.485, -0.008532), (-0.2298, 1.709, 0.07101), (-0.2296, 1.71, -0.1011), (-3.283, 0.7426, 0.09172), (-3.283, 0.7425, -0.1175), (-3.137, 0.5802, 0.1974), (-3.137, 0.5801, -0.2251), (-3.333, 0.628, 0.08536), (-3.334, 0.6291, -0.1134), (-3.179, 0.5601, 0.1641), (-3.178, 0.5605, -0.1921), (-3.372, 0.5313, 0.03328), (-3.375, 0.5339, -0.06403), (-3.233, 0.5119, 0.08198), (-3.232, 0.5167, -0.1026), (-3.168, 0.5195, 0.05328), (-3.19, 0.7042, 0.1857), (-3.19, 0.7039, -0.2132), (-3.242, 0.6305, 0.1303), (-3.242, 0.6308, -0.1578), (-3.237, 0.5206, 0.02942), (-1.524, 2.0, -0.01492), (-2.901, 1.474, 0.02358), (-0.2556, 1.914, -0.02369), (-0.8706, 1.947, 0.005937), (-0.8668, 1.954, -0.04622), (-3.292, 0.9186, -0.006534), (-3.123, 0.4468, -0.01124), (-3.245, 0.376, -0.01342), (-3.209, 0.3277, -0.01494), (-3.028, 0.3173, -0.01407), (-2.477, 0.07415, -0.01385), (-3.421, 0.5388, -0.01712), (-3.404, 0.6389, -0.0139), (0.0604, 1.388, -0.01384), (-0.2496, 1.194, -0.01384), (0.3806, 1.18, -0.01488), (0.09309, 2.114, -0.0175), (0.2517, 2.506, -0.02187), (0.6763, 0.9794, -0.02216), (-3.142, 0.5115, 0.06413), (-3.12, 0.4931, 0.04017), (-3.106, 0.4697, 0.01945), (-3.102, 0.4691, -0.03778), (-3.111, 0.4952, -0.05417), (-3.129, 0.5162, -0.06676), (-3.094, 0.4675, -0.009778), (-3.15, 0.5245, -0.03315), (-3.157, 0.5203, 0.03212), (-3.236, 0.522, -0.03977), (-3.16, 0.5224, -0.05163), (-3.316, 0.5239, -0.0118), (-3.422, 0.549, 0.02516), (-3.426, 0.5519, -0.05937), (-3.207, 0.4885, 0.1092), (-3.205, 0.4915, -0.1337), (-3.259, 0.3743, 0.03932), (-3.259, 0.3747, -0.06675), (-3.308, 0.5273, 0.09189), (-3.31, 0.5355, -0.121), (-3.226, 0.4241, 0.09884), (-3.224, 0.4229, -0.1252), (-3.239, 0.5227, 0.1361), (-3.238, 0.5294, -0.1641), (-3.371, 0.5515, 0.07802), (-3.375, 0.5605, -0.111), (-3.277, 0.3394, -0.01429), (-3.443, 0.5676, -0.01694), (-2.785, 1.404, 0.2031), (-1.424, 1.899, 0.2118), (-2.785, 1.406, -0.1797), (-1.42, 1.908, -0.2369), (-2.93, 1.285, 0.2392), (-3.098, 1.315, 0.1732), (-3.076, 1.275, 0.104), (-3.085, 1.271, -0.1281), (-3.099, 1.319, -0.2053), (-2.927, 1.292, -0.2481), (-3.024, 1.431, 0.1084), (-2.91, 1.46, 0.153), (-2.915, 1.455, -0.1032), (-3.033, 1.425, -0.08979), (-2.968, 1.42, 0.228), (-2.966, 1.421, -0.1959), (-3.115, 1.414, 0.2033), (-3.2, 1.561, 0.114), (-3.152, 1.439, 0.08336), (-3.161, 1.438, -0.1039), (-3.204, 1.564, -0.13), (-3.112, 1.42, -0.2097), (-3.127, 1.623, 0.07787), (-3.009, 1.525, 0.139), (-3.014, 1.521, -0.09285), (-3.136, 1.62, -0.06427), (-3.107, 1.601, 0.1399), (-3.108, 1.602, -0.1183), (-3.197, 1.812, 0.134), (-3.181, 2.095, 0.1561), (-3.211, 1.838, 0.0805), (-3.22, 1.839, -0.08806), (-3.188, 2.099, -0.1621), (-3.197, 1.815, -0.1343), (-3.127, 2.113, 0.1362), (-3.116, 1.858, 0.1008), (-3.121, 1.857, -0.07382), (-3.137, 2.116, -0.1259), (-3.121, 2.095, 0.1676), (-3.126, 2.098, -0.1529), (-2.983, 2.36, 0.3163), (-3.0, 2.369, -0.3155), (-2.942, 2.356, 0.3238), (-2.98, 2.347, 0.3371), (-2.957, 2.364, -0.3092), (-2.993, 2.356, -0.3333), (-3.401, 0.5977, 0.03295), (-3.419, 0.5744, 0.03125), (-3.403, 0.5989, -0.06251), (-3.422, 0.5776, -0.06374), (-3.155, 0.4907, 0.1578), (-3.192, 0.4877, 0.146), (-3.154, 0.4897, -0.1861), (-3.189, 0.4868, -0.1731), (-3.232, 0.3317, 0.06047), (-3.265, 0.3383, 0.05658), (-3.232, 0.3314, -0.08986), (-3.264, 0.3376, -0.085), (-3.272, 0.5851, 0.1333), (-3.295, 0.5508, 0.129), (-3.273, 0.5891, -0.1626), (-3.296, 0.5615, -0.1605), (-3.206, 0.3997, 0.1208), (-3.204, 0.398, -0.1491), (-3.212, 0.5383, 0.157), (-3.211, 0.5418, -0.1863), (-3.356, 0.5809, 0.086), (-3.358, 0.5867, -0.117), (-3.272, 0.2978, -0.0145), (-3.43, 0.5874, -0.01551), (-2.572, 1.291, 0.3682), (-2.57, 1.301, -0.3761), (-2.632, 0.8898, 0.4964), (-2.632, 0.8922, -0.5219), (-2.019, 0.1343, 0.2737), (-2.019, 0.1343, -0.2677), (-2.711, 1.577, 0.1225), (-2.712, 1.576, -0.08058), (-2.174, 0.3049, 0.4506), (-2.174, 0.3049, -0.4708), (-2.088, 0.005673, 0.1146), (-2.088, 0.005673, -0.1341), (-2.404, 0.6231, 0.5375), (-2.404, 0.6232, -0.5647), (-2.339, 1.187, 0.5402), (-2.338, 1.195, -0.5616), (-1.926, 0.2104, 0.3819), (-1.926, 0.2105, -0.4017), (-1.888, 0.04201, 0.1623), (-1.888, 0.04263, -0.182), (-2.063, 0.5174, 0.5432), (-2.063, 0.5175, -0.5705), (-2.271, 0.8365, 0.587), (-2.271, 0.8371, -0.6144), (-2.58, 1.698, 0.01721), (-2.428, 1.558, 0.2999), (-2.426, 1.565, -0.2906), (-1.947, -0.01296, -0.01384), (-1.173, 0.2057, -0.01384), (-0.6323, 0.6257, -0.01384), (-0.4841, 0.9996, -0.01384), (-0.5445, 0.8186, 0.0966), (-0.539, 0.8019, -0.1243), (-2.2, 0.001918, 0.03094), (-2.2, 0.001918, -0.05805), (-0.1225, 1.53, 0.08294), (0.3468, 1.288, -0.008911), (0.06521, 1.459, 0.02099), (-0.3256, 1.573, 0.181), (-0.4984, 1.388, 0.52), (-0.3261, 1.577, -0.209), (-0.5022, 1.402, -0.5464), (-0.1227, 1.53, -0.1104), (0.3032, 1.445, -0.02187), (0.05791, 1.486, -0.04939), (-1.455, 1.742, 0.3829), (-2.03, 1.527, 0.4921), (-1.453, 1.748, -0.4077), (-2.028, 1.537, -0.5093), (-1.303, 1.322, 0.518), (-2.034, 1.091, 0.6568), (-1.303, 1.324, -0.5451), (-2.034, 1.093, -0.6832), (-1.328, 0.231, 0.3093), (-1.691, 0.1434, 0.2844), (-1.331, 0.2409, -0.3369), (-1.691, 0.1441, -0.3096), (-1.852, 1.943, 0.08046), (-2.333, 1.767, 0.1195), (-1.848, 1.954, -0.1055), (-2.331, 1.773, -0.1148), (-1.308, 0.5159, 0.5352), (-1.754, 0.4017, 0.5132), (-1.312, 0.529, -0.5629), (-1.754, 0.4023, -0.5404), (-1.346, 0.1207, 0.07879), (-1.707, 0.04121, 0.06349), (-1.357, 0.1553, -0.1065), (-1.708, 0.04431, -0.09074), (-1.218, 0.9414, 0.6064), (-1.835, 0.7897, 0.6251), (-1.219, 0.9455, -0.634), (-1.835, 0.79, -0.6527), (-1.686, 1.435, 0.5962), (-1.685, 1.439, -0.6216), (-1.501, 0.3061, 0.4286), (-1.502, 0.3089, -0.4559), (-1.493, 0.1252, 0.1808), (-1.496, 0.1354, -0.2081), (-1.495, 0.673, 0.6048), (-1.496, 0.676, -0.6325), (-1.594, 1.039, 0.674), (-1.595, 1.039, -0.7015), (-2.161, 1.897, -0.007987), (-1.906, 1.792, 0.2797), (-1.903, 1.804, -0.2994), (-1.51, 0.09225, -0.01384), (-0.4746, 1.907, -0.01979), (-0.4746, 1.907, -0.02717), (0.2821, 1.722, -0.006585), (0.2821, 1.722, -0.01601), (-2.11, 0.1475, 0.2804), (-2.11, 0.1475, -0.2712), (-2.912, 0.7838, 0.4236), (-2.911, 0.7847, -0.4502), (-2.78, 1.217, 0.2594), (-2.779, 1.225, -0.2718), (-1.209, 1.781, 0.325), (-1.208, 1.786, -0.3497), (-0.949, 1.411, 0.4343), (-0.9492, 1.413, -0.4612), (-1.155, 0.3002, 0.291), (-1.157, 0.3084, -0.3186), (-2.445, 0.06754, 0.0477), (-2.445, 0.06754, -0.07472), (-3.291, 0.8768, 0.04933), (-3.292, 0.876, -0.06744), (-2.891, 1.476, 0.1077), (-2.894, 1.471, -0.06071), (-1.266, 1.988, 0.026), (-1.26, 1.999, -0.05962), (-0.7448, 1.684, 0.4258), (-0.7445, 1.691, -0.4513), (-0.5528, 1.422, 0.7257), (-0.5549, 1.431, -0.7524), (-0.6584, 0.6176, 0.1251), (-0.6466, 0.5814, -0.1527), (-0.2429, 1.209, 0.01212), (-0.243, 1.209, -0.03979), (-2.353, 0.277, 0.4046), (-2.353, 0.277, -0.4238), (-1.104, 0.5484, 0.5083), (-1.114, 0.5786, -0.536), (-2.998, 0.3275, 0.1671), (-2.998, 0.3275, -0.195), (-0.6398, 0.6267, 0.373), (-0.6632, 0.6985, -0.4007), (-2.214, 0.04513, 0.1573), (-2.214, 0.04513, -0.1734), (-3.143, 0.7789, 0.252), (-3.144, 0.7781, -0.2793), (-3.093, 1.16, 0.1231), (-3.102, 1.154, -0.1474), (-1.17, 0.1907, 0.08314), (-1.183, 0.2321, -0.1108), (-2.502, 0.1953, 0.232), (-2.502, 0.1953, -0.2573), (-2.988, 0.4788, 0.2768), (-2.988, 0.4788, -0.3044), (-2.997, 0.865, 0.4502), (-2.999, 0.8682, -0.4764), (-3.001, 1.073, 0.4287), (-3.004, 1.069, -0.455), (-3.164, 0.8563, 0.3602), (-3.161, 0.8595, -0.3893), (-3.15, 1.062, 0.3507), (-3.147, 1.058, -0.3797), (-3.022, 1.039, 0.4389), (-3.024, 1.036, -0.4648), (-3.014, 0.8743, 0.4487), (-3.016, 0.8773, -0.4742), (-3.137, 0.8734, 0.3762), (-3.135, 0.8764, -0.4041), (-3.134, 1.035, 0.3728), (-3.132, 1.032, -0.4008), (-3.031, 1.017, 0.4391), (-3.031, 1.016, -0.462), (-3.024, 0.89, 0.4414), (-3.024, 0.8904, -0.4644), (-3.114, 0.8973, 0.3782), (-3.114, 0.8976, -0.4014), (-3.119, 1.02, 0.3818), (-3.119, 1.019, -0.405), (-2.935, 1.096, 0.3437), (-2.935, 1.096, -0.3694), (-2.947, 0.8608, 0.4333), (-2.947, 0.8617, -0.4604), (-3.14, 0.8347, 0.3372), (-3.14, 0.8351, -0.3653), (-3.124, 1.067, 0.2726), (-3.125, 1.065, -0.301), (-3.386, 0.6361, 0.03321), (-3.387, 0.6365, -0.06107), (-3.13, 0.4953, 0.1688), (-3.13, 0.4948, -0.197), (-3.194, 0.3496, 0.07088), (-3.194, 0.3494, -0.1005), (-3.408, 0.5394, 0.01503), (-3.411, 0.5411, -0.04831), (-3.198, 0.488, 0.08907), (-3.195, 0.493, -0.1096), (-3.236, 0.3915, 0.0319), (-3.236, 0.3925, -0.05778), (-3.152, 0.5082, 0.07247), (-3.14, 0.5121, -0.07401), (-3.127, 0.4556, 0.02227), (-3.124, 0.4559, -0.04176), (0.04, 1.414, 0.01857), (0.0388, 1.419, -0.04636), (-2.61, 0.5656, 0.4858), (-2.61, 0.5656, -0.5128), (-0.948, 0.9762, 0.5674), (-0.9515, 0.9871, -0.595), (-0.4403, 1.056, 0.572), (-0.4495, 1.086, -0.5993), (-0.4877, 1.783, 0.1337), (-0.4869, 1.786, -0.1637), (-0.4766, 1.004, 0.09581), (-0.4783, 1.009, -0.1235), (-0.214, 1.38, 0.1645), (-0.2153, 1.384, -0.1921), (0.0002656, 1.644, 0.01501), (0.0002685, 1.644, -0.0427), (0.4887, 1.772, -0.02209), (0.4887, 1.772, -0.006251), (0.08005, 2.144, -0.01856), (0.09617, 2.086, -0.01887), (0.3747, 1.171, -0.01297), (0.3585, 1.229, -0.01792), (0.2461, 2.546, -0.02644), (0.3186, 2.285, -0.01473), (0.6902, 0.9492, -0.02736), (0.6176, 1.21, -0.01432), (-3.219, 0.6624, 0.1428), (-3.219, 0.6624, -0.17), (-3.259, 0.6057, 0.1324), (-3.259, 0.607, -0.1606), (-3.301, 0.5219, 0.05088), (-3.302, 0.5248, -0.07465), (-3.161, 0.5232, 0.001343), (-3.338, 0.5574, -0.0262), (-3.141, 0.5117, 0.0486), (-3.101, 0.4749, 0.01724), (-3.13, 0.5175, -0.05658), (-3.098, 0.4734, -0.03541), (-3.424, 0.5629, 0.02939), (-3.427, 0.5665, -0.06304), (-3.204, 0.491, 0.1309), (-3.201, 0.4914, -0.1565), (-3.264, 0.3606, 0.0478), (-3.263, 0.3602, -0.07582), (-3.304, 0.537, 0.1174), (-3.306, 0.5486, -0.1487), (-3.037, 1.335, 0.2468), (-3.108, 1.349, 0.09719), (-3.032, 1.342, -0.2561), (-3.116, 1.348, -0.1234), (-2.945, 1.481, 0.1657), (-2.95, 1.475, -0.1116), (-3.168, 1.56, 0.1515), (-3.192, 1.587, 0.07398), (-3.201, 1.587, -0.08656), (-3.166, 1.564, -0.1541), (-3.075, 1.637, 0.1063), (-3.081, 1.635, -0.07192), (-3.151, 2.097, 0.1847), (-3.158, 2.119, 0.1467), (-3.169, 2.123, -0.1504), (-3.155, 2.102, -0.1831), (-3.086, 2.12, 0.1606), (-3.094, 2.122, -0.1393), (-2.953, 2.369, 0.3399), (-2.969, 2.378, -0.3336), (-3.411, 0.5854, 0.03201), (-3.413, 0.5876, -0.06303), (-3.175, 0.4852, 0.1549), (-3.172, 0.4841, -0.183), (-3.256, 0.3234, 0.06201), (-3.255, 0.3228, -0.09083), (-3.284, 0.5673, 0.1324), (-3.285, 0.5747, -0.163), (-2.33, 1.395, 0.4584), (-2.327, 1.406, -0.4693), (-2.354, 0.9839, 0.5736), (-2.354, 0.9866, -0.5994), (-1.885, 0.1145, 0.2699), (-1.885, 0.1147, -0.286), (-2.542, 1.663, 0.1309), (-2.542, 1.665, -0.1027), (-1.991, 0.3409, 0.4793), (-1.991, 0.3411, -0.5046), (-1.955, -0.01131, 0.05681), (-1.955, -0.01081, -0.08284), (-2.152, 0.6969, 0.5777), (-2.152, 0.6971, -0.6052), (-1.723, 1.654, 0.4676), (-1.721, 1.662, -0.4905), (-1.681, 1.206, 0.6652), (-1.68, 1.207, -0.6922), (-1.488, 0.1919, 0.3024), (-1.489, 0.1953, -0.3295), (-2.098, 1.867, 0.09913), (-2.095, 1.878, -0.116), (-1.51, 0.4668, 0.5369), (-1.512, 0.4709, -0.5645), (-1.504, 0.0955, 0.07247), (-1.508, 0.108, -0.1), (-1.506, 0.8788, 0.646), (-1.507, 0.8801, -0.6736)], [(312, 441), (312, 313), (313, 314), (314, 442), (315, 442), (315, 316), (316, 317), (317, 443)], [(0, 20, 37, 9), (0, 29, 49, 20), (0, 11, 41, 29), (0, 9, 38, 11), (1, 21, 49, 29), (1, 30, 50, 21), (1, 12, 42, 30), (1, 29, 41, 12), (2, 22, 50, 30), (2, 31, 51, 22), (2, 13, 43, 31), (2, 30, 42, 13), (3, 23, 51, 31), (3, 32, 52, 23), (3, 14, 44, 32), (3, 31, 43, 14), (4, 24, 52, 32), (4, 33, 53, 24), (4, 15, 45, 33), (4, 32, 44, 15), (5, 25, 53, 33), (5, 34, 54, 25), (5, 16, 46, 34), (5, 33, 45, 16), (6, 26, 54, 34), (6, 35, 55, 26), (6, 17, 47, 35), (6, 34, 46, 17), (7, 27, 55, 35), (7, 36, 56, 27), (7, 18, 48, 36), (7, 35, 47, 18), (8, 28, 56, 36), (8, 10, 40, 28), (8, 19, 39, 10), (8, 36, 48, 19), (57, 103, 105, 65), (106, 104, 58, 66), (103, 63, 99, 105), (100, 64, 104, 106), (97, 107, 105, 99), (106, 108, 98, 100), (107, 67, 65, 105), (66, 68, 108, 106), (95, 109, 107, 97), (108, 110, 96, 98), (109, 69, 67, 107), (68, 70, 110, 108), (93, 111, 109, 95), (110, 112, 94, 96), (111, 71, 69, 109), (70, 72, 112, 110), (91, 113, 111, 93), (112, 114, 92, 94), (113, 73, 71, 111), (72, 74, 114, 112), (89, 115, 113, 91), (114, 116, 90, 92), (115, 75, 73, 113), (74, 76, 116, 114), (87, 117, 115, 89), (116, 118, 88, 90), (117, 77, 75, 115), (76, 78, 118, 116), (85, 119, 117, 87), (118, 120, 86, 88), (119, 79, 77, 117), (78, 80, 120, 118), (83, 121, 119, 85), (120, 122, 84, 86), (121, 81, 79, 119), (80, 82, 122, 120), (61, 101, 121, 83), (122, 102, 62, 84), (101, 59, 81, 121), (82, 60, 102, 122), (123, 124, 128, 127), (124, 265, 266, 128), (127, 128, 405, 406), (128, 266, 421, 405), (123, 125, 129, 124), (125, 262, 261, 129), (124, 129, 264, 265), (129, 261, 417, 264), (123, 126, 130, 125), (126, 409, 408, 130), (125, 130, 263, 262), (130, 408, 420, 263), (123, 127, 131, 126), (127, 406, 407, 131), (126, 131, 410, 409), (131, 407, 454, 410), (132, 133, 137, 136), (133, 337, 338, 137), (136, 137, 407, 406), (137, 338, 454, 407), (132, 134, 138, 133), (134, 403, 404, 138), (133, 138, 336, 337), (138, 404, 453, 336), (132, 135, 139, 134), (135, 268, 269, 139), (134, 139, 402, 403), (139, 269, 422, 402), (132, 136, 140, 135), (136, 406, 405, 140), (135, 140, 267, 268), (140, 405, 421, 267), (141, 142, 146, 145), (142, 334, 335, 146), (145, 146, 341, 340), (146, 335, 453, 341), (141, 143, 147, 142), (143, 343, 344, 147), (142, 147, 333, 334), (147, 344, 452, 333), (141, 144, 148, 143), (144, 271, 272, 148), (143, 148, 342, 343), (148, 272, 424, 342), (141, 145, 149, 144), (145, 340, 339, 149), (144, 149, 270, 271), (149, 339, 423, 270), (150, 151, 155, 154), (151, 400, 401, 155), (154, 155, 344, 343), (155, 401, 452, 344), (150, 152, 156, 151), (152, 397, 398, 156), (151, 156, 399, 400), (156, 398, 451, 399), (150, 153, 157, 152), (153, 274, 275, 157), (152, 157, 396, 397), (157, 275, 425, 396), (150, 154, 158, 153), (154, 343, 342, 158), (153, 158, 273, 274), (158, 342, 424, 273), (159, 160, 164, 163), (160, 331, 332, 164), (163, 164, 347, 346), (164, 332, 451, 347), (159, 161, 165, 160), (161, 349, 350, 165), (160, 165, 330, 331), (165, 350, 450, 330), (159, 162, 166, 161), (162, 277, 278, 166), (161, 166, 348, 349), (166, 278, 427, 348), (159, 163, 167, 162), (163, 346, 345, 167), (162, 167, 276, 277), (167, 345, 426, 276), (168, 169, 173, 172), (169, 328, 329, 173), (172, 173, 350, 349), (173, 329, 450, 350), (168, 170, 174, 169), (170, 352, 353, 174), (169, 174, 327, 328), (174, 353, 449, 327), (168, 171, 175, 170), (171, 280, 281, 175), (170, 175, 351, 352), (175, 281, 428, 351), (168, 172, 176, 171), (172, 349, 348, 176), (171, 176, 279, 280), (176, 348, 427, 279), (177, 178, 182, 181), (178, 394, 395, 182), (181, 182, 353, 352), (182, 395, 449, 353), (177, 179, 183, 178), (179, 391, 392, 183), (178, 183, 393, 394), (183, 392, 448, 393), (177, 180, 184, 179), (180, 283, 284, 184), (179, 184, 390, 391), (184, 284, 429, 390), (177, 181, 185, 180), (181, 352, 351, 185), (180, 185, 282, 283), (185, 351, 428, 282), (186, 190, 191, 187), (187, 191, 326, 325), (190, 355, 356, 191), (191, 356, 448, 326), (186, 187, 192, 188), (188, 192, 359, 358), (187, 325, 324, 192), (192, 324, 447, 359), (186, 188, 193, 189), (189, 193, 287, 286), (188, 358, 357, 193), (193, 357, 431, 287), (186, 189, 194, 190), (190, 194, 354, 355), (189, 286, 285, 194), (194, 285, 430, 354), (195, 199, 200, 196), (196, 200, 389, 388), (199, 358, 359, 200), (200, 359, 447, 389), (195, 196, 201, 197), (197, 201, 386, 385), (196, 388, 387, 201), (201, 387, 446, 386), (195, 197, 202, 198), (198, 202, 290, 289), (197, 385, 384, 202), (202, 384, 432, 290), (195, 198, 203, 199), (199, 203, 357, 358), (198, 289, 288, 203), (203, 288, 431, 357), (204, 208, 209, 205), (205, 209, 323, 322), (208, 361, 362, 209), (209, 362, 446, 323), (204, 205, 210, 206), (206, 210, 365, 364), (205, 322, 321, 210), (210, 321, 445, 365), (204, 206, 211, 207), (207, 211, 293, 292), (206, 364, 363, 211), (211, 363, 434, 293), (204, 207, 212, 208), (208, 212, 360, 361), (207, 292, 291, 212), (212, 291, 433, 360), (213, 217, 218, 214), (214, 218, 383, 382), (217, 364, 365, 218), (218, 365, 445, 383), (213, 214, 219, 215), (215, 219, 380, 379), (214, 382, 381, 219), (219, 381, 444, 380), (213, 215, 220, 216), (216, 220, 296, 295), (215, 379, 378, 220), (220, 378, 435, 296), (213, 216, 221, 217), (217, 221, 363, 364), (216, 295, 294, 221), (221, 294, 434, 363), (222, 226, 227, 223), (223, 227, 320, 319), (226, 367, 368, 227), (227, 368, 444, 320), (222, 223, 228, 224), (224, 228, 371, 370), (223, 319, 318, 228), (228, 318, 443, 371), (222, 224, 229, 225), (225, 229, 299, 298), (224, 370, 369, 229), (229, 369, 437, 299), (222, 225, 230, 226), (226, 230, 366, 367), (225, 298, 297, 230), (230, 297, 436, 366), (231, 235, 236, 232), (232, 236, 311, 310), (235, 373, 374, 236), (236, 374, 441, 311), (231, 232, 237, 233), (233, 237, 377, 376), (232, 310, 309, 237), (237, 309, 440, 377), (231, 233, 238, 234), (234, 238, 302, 301), (233, 376, 375, 238), (238, 375, 439, 302), (231, 234, 239, 235), (235, 239, 372, 373), (234, 301, 300, 239), (239, 300, 438, 372), (240, 244, 245, 241), (241, 245, 308, 307), (244, 376, 377, 245), (245, 377, 440, 308), (240, 241, 246, 242), (242, 246, 260, 259), (241, 307, 306, 246), (246, 306, 419, 260), (240, 242, 247, 243), (243, 247, 303, 304), (242, 259, 258, 247), (247, 258, 418, 303), (240, 243, 248, 244), (244, 248, 375, 376), (243, 304, 305, 248), (248, 305, 439, 375), (249, 253, 254, 250), (250, 254, 369, 370), (253, 412, 411, 254), (254, 411, 437, 369), (249, 250, 255, 251), (251, 255, 416, 415), (250, 370, 371, 255), (255, 371, 443, 416), (249, 251, 256, 252), (252, 256, 374, 373), (251, 415, 414, 256), (256, 414, 441, 374), (249, 252, 257, 253), (253, 257, 413, 412), (252, 373, 372, 257), (257, 372, 438, 413), (455, 672, 1102, 680), (455, 680, 1116, 684), (455, 684, 1114, 678), (455, 678, 1100, 672), (456, 679, 1115, 685), (456, 685, 1117, 681), (456, 681, 1103, 673), (456, 673, 1101, 679), (457, 682, 1118, 694), (457, 694, 1128, 696), (457, 696, 1124, 690), (457, 690, 1104, 682), (458, 691, 1125, 697), (458, 697, 1129, 695), (458, 695, 1119, 683), (458, 683, 1105, 691), (459, 674, 1108, 704), (459, 704, 1132, 716), (459, 716, 1134, 708), (459, 708, 1110, 674), (460, 709, 1135, 717), (460, 717, 1133, 705), (460, 705, 1109, 675), (460, 675, 1111, 709), (461, 682, 1104, 710), (461, 710, 1136, 718), (461, 718, 1118, 682), (462, 683, 1119, 719), (462, 719, 1137, 711), (462, 711, 1105, 683), (463, 688, 1122, 712), (463, 712, 1138, 720), (463, 720, 1130, 698), (463, 698, 1094, 688), (464, 699, 1131, 721), (464, 721, 1139, 713), (464, 713, 1123, 689), (464, 689, 1095, 699), (465, 720, 1138, 714), (465, 714, 1126, 692), (465, 692, 1106, 700), (465, 700, 1130, 720), (466, 701, 1107, 693), (466, 693, 1127, 715), (466, 715, 1139, 721), (466, 721, 1131, 701), (467, 702, 1132, 722), (467, 722, 1140, 728), (467, 728, 1096, 702), (468, 703, 1097, 729), (468, 729, 1141, 723), (468, 723, 1133, 703), (469, 726, 1140, 724), (469, 724, 1138, 712), (469, 712, 1122, 726), (470, 727, 1123, 713), (470, 713, 1139, 725), (470, 725, 1141, 727), (471, 714, 1138, 724), (471, 724, 1140, 730), (471, 730, 1126, 714), (472, 715, 1127, 731), (472, 731, 1141, 725), (472, 725, 1139, 715), (473, 744, 1142, 732), (473, 732, 1144, 740), (473, 740, 1150, 742), (473, 742, 1152, 744), (474, 743, 1151, 741), (474, 741, 1145, 733), (474, 733, 1143, 745), (474, 745, 1153, 743), (475, 748, 1146, 734), (475, 734, 1142, 744), (475, 744, 1152, 746), (475, 746, 1154, 748), (476, 747, 1153, 745), (476, 745, 1143, 735), (476, 735, 1147, 749), (476, 749, 1155, 747), (477, 740, 1144, 736), (477, 736, 1148, 750), (477, 750, 1156, 752), (477, 752, 1150, 740), (478, 753, 1157, 751), (478, 751, 1149, 737), (478, 737, 1145, 741), (478, 741, 1151, 753), (479, 750, 1148, 738), (479, 738, 1146, 748), (479, 748, 1154, 754), (479, 754, 1156, 750), (480, 755, 1155, 749), (480, 749, 1147, 739), (480, 739, 1149, 751), (480, 751, 1157, 755), (481, 760, 1152, 742), (481, 742, 1150, 756), (481, 756, 1158, 758), (481, 758, 1160, 760), (482, 759, 1159, 757), (482, 757, 1151, 743), (482, 743, 1153, 761), (482, 761, 1161, 759), (483, 764, 1154, 746), (483, 746, 1152, 760), (483, 760, 1160, 762), (483, 762, 1162, 764), (484, 763, 1161, 761), (484, 761, 1153, 747), (484, 747, 1155, 765), (484, 765, 1163, 763), (485, 756, 1150, 752), (485, 752, 1156, 766), (485, 766, 1164, 768), (485, 768, 1158, 756), (486, 769, 1165, 767), (486, 767, 1157, 753), (486, 753, 1151, 757), (486, 757, 1159, 769), (487, 766, 1156, 754), (487, 754, 1154, 764), (487, 764, 1162, 770), (487, 770, 1164, 766), (488, 771, 1163, 765), (488, 765, 1155, 755), (488, 755, 1157, 767), (488, 767, 1165, 771), (489, 670, 1098, 774), (489, 774, 1166, 788), (489, 788, 1168, 776), (489, 776, 1096, 670), (490, 777, 1169, 789), (490, 789, 1167, 775), (490, 775, 1099, 671), (490, 671, 1097, 777), (491, 788, 1166, 772), (491, 772, 1144, 732), (491, 732, 1142, 778), (491, 778, 1168, 788), (492, 779, 1143, 733), (492, 733, 1145, 773), (492, 773, 1167, 789), (492, 789, 1169, 779), (493, 702, 1096, 776), (493, 776, 1168, 790), (493, 790, 1170, 782), (493, 782, 1132, 702), (494, 783, 1171, 791), (494, 791, 1169, 777), (494, 777, 1097, 703), (494, 703, 1133, 783), (495, 790, 1168, 778), (495, 778, 1142, 734), (495, 734, 1146, 780), (495, 780, 1170, 790), (496, 781, 1147, 735), (496, 735, 1143, 779), (496, 779, 1169, 791), (496, 791, 1171, 781), (497, 706, 1134, 784), (497, 784, 1172, 792), (497, 792, 1166, 774), (497, 774, 1098, 706), (498, 775, 1167, 793), (498, 793, 1173, 785), (498, 785, 1135, 707), (498, 707, 1099, 775), (499, 792, 1172, 786), (499, 786, 1148, 736), (499, 736, 1144, 772), (499, 772, 1166, 792), (500, 773, 1145, 737), (500, 737, 1149, 787), (500, 787, 1173, 793), (500, 793, 1167, 773), (501, 716, 1132, 782), (501, 782, 1170, 794), (501, 794, 1172, 784), (501, 784, 1134, 716), (502, 785, 1173, 795), (502, 795, 1171, 783), (502, 783, 1133, 717), (502, 717, 1135, 785), (503, 794, 1170, 780), (503, 780, 1146, 738), (503, 738, 1148, 786), (503, 786, 1172, 794), (504, 787, 1149, 739), (504, 739, 1147, 781), (504, 781, 1171, 795), (504, 795, 1173, 787), (505, 802, 1126, 730), (505, 730, 1140, 798), (505, 798, 1176, 800), (505, 800, 1178, 802), (506, 801, 1177, 799), (506, 799, 1141, 731), (506, 731, 1127, 803), (506, 803, 1179, 801), (507, 810, 1184, 804), (507, 804, 1182, 806), (507, 806, 1186, 808), (507, 808, 1188, 810), (508, 809, 1187, 807), (508, 807, 1183, 805), (508, 805, 1185, 811), (508, 811, 1189, 809), (509, 696, 1128, 824), (509, 824, 1196, 826), (509, 826, 1194, 820), (509, 820, 1124, 696), (510, 821, 1195, 827), (510, 827, 1197, 825), (510, 825, 1129, 697), (510, 697, 1125, 821), (511, 826, 1196, 822), (511, 822, 1116, 680), (511, 680, 1102, 818), (511, 818, 1194, 826), (512, 819, 1103, 681), (512, 681, 1117, 823), (512, 823, 1197, 827), (512, 827, 1195, 819), (513, 726, 1122, 816), (513, 816, 1192, 828), (513, 828, 1140, 726), (514, 727, 1141, 829), (514, 829, 1193, 817), (514, 817, 1123, 727), (515, 828, 1192, 814), (515, 814, 1096, 728), (515, 728, 1140, 828), (516, 829, 1141, 729), (516, 729, 1097, 815), (516, 815, 1193, 829), (517, 686, 1114, 832), (517, 832, 1198, 842), (517, 842, 1112, 686), (518, 687, 1113, 843), (518, 843, 1199, 833), (518, 833, 1115, 687), (519, 842, 1198, 830), (519, 830, 1090, 676), (519, 676, 1112, 842), (520, 843, 1113, 677), (520, 677, 1091, 831), (520, 831, 1199, 843), (521, 812, 1190, 838), (521, 838, 1202, 844), (521, 844, 1200, 834), (521, 834, 1120, 812), (522, 835, 1201, 845), (522, 845, 1203, 839), (522, 839, 1191, 813), (522, 813, 1121, 835), (523, 844, 1202, 840), (523, 840, 1196, 824), (523, 824, 1128, 836), (523, 836, 1200, 844), (524, 837, 1129, 825), (524, 825, 1197, 841), (524, 841, 1203, 845), (524, 845, 1201, 837), (525, 848, 1204, 858), (525, 858, 1212, 856), (525, 856, 1206, 850), (525, 850, 1092, 848), (526, 857, 1207, 851), (526, 859, 1213, 857), (526, 849, 1205, 859), (526, 851, 1093, 849), (527, 846, 1090, 852), (527, 852, 1208, 860), (527, 860, 1212, 858), (527, 858, 1204, 846), (528, 861, 1213, 859), (528, 861, 1209, 853), (528, 853, 1091, 847), (528, 859, 1205, 847), (529, 1039, 1204, 1040), (529, 1040, 1190, 854), (529, 854, 1210, 862), (529, 862, 1214, 1039), (530, 863, 1211, 855), (530, 855, 1191, 1047), (530, 1047, 1205, 1046), (530, 1046, 1215, 863), (531, 848, 1092, 850), (531, 1039, 1204, 848), (531, 864, 1214, 1039), (531, 850, 1206, 864), (532, 865, 1215, 1046), (532, 1046, 1205, 849), (532, 849, 1093, 851), (532, 851, 1207, 865), (533, 830, 1198, 866), (533, 846, 1090, 830), (533, 866, 1204, 846), (534, 867, 1199, 831), (534, 831, 1091, 847), (534, 847, 1205, 867), (535, 838, 1190, 1040), (535, 1040, 1204, 1038), (535, 1038, 1202, 838), (536, 839, 1203, 1045), (536, 1045, 1205, 1047), (536, 1047, 1191, 839), (537, 704, 1108, 868), (537, 868, 1216, 881), (537, 881, 1132, 704), (538, 705, 1133, 882), (538, 882, 1217, 869), (538, 869, 1109, 705), (539, 881, 1216, 870), (539, 870, 1140, 722), (539, 722, 1132, 881), (540, 882, 1133, 723), (540, 723, 1141, 871), (540, 871, 1217, 882), (541, 798, 1140, 870), (541, 870, 1216, 883), (541, 883, 1218, 874), (541, 874, 1176, 798), (542, 875, 1219, 884), (542, 884, 1217, 871), (542, 871, 1141, 799), (542, 799, 1177, 875), (543, 883, 1216, 868), (543, 868, 1108, 796), (543, 796, 1174, 872), (543, 872, 1218, 883), (544, 873, 1175, 797), (544, 797, 1109, 869), (544, 869, 1217, 884), (544, 884, 1219, 873), (545, 806, 1182, 878), (545, 878, 1220, 885), (545, 885, 1222, 880), (545, 880, 1186, 806), (546, 915, 1222, 914), (546, 914, 1221, 879), (546, 879, 1183, 807), (546, 807, 1187, 915), (547, 888, 1090, 890), (547, 890, 1113, 886), (547, 886, 1112, 889), (547, 889, 1091, 888), (548, 891, 1108, 674), (548, 674, 1110, 887), (548, 887, 1111, 675), (548, 675, 1109, 891), (549, 893, 1184, 810), (549, 810, 1188, 892), (549, 892, 1189, 811), (549, 811, 1185, 893), (550, 895, 1126, 802), (550, 802, 1178, 894), (550, 894, 1179, 803), (550, 803, 1127, 895), (551, 896, 1106, 692), (551, 692, 1126, 895), (551, 895, 1127, 693), (551, 693, 1107, 896), (552, 796, 1108, 891), (552, 891, 1109, 797), (552, 797, 1175, 898), (552, 898, 1174, 796), (553, 812, 1120, 900), (553, 900, 1121, 813), (553, 813, 1191, 899), (553, 899, 1190, 812), (554, 854, 1190, 899), (554, 899, 1191, 855), (554, 855, 1211, 901), (554, 901, 1210, 854), (555, 852, 1090, 888), (555, 888, 1091, 853), (555, 853, 1209, 902), (555, 902, 1208, 852), (556, 860, 1208, 902), (556, 902, 1209, 861), (556, 861, 1213, 903), (556, 903, 1212, 860), (557, 862, 1210, 901), (557, 901, 1211, 863), (557, 863, 1215, 904), (557, 904, 1214, 862), (558, 907, 1188, 808), (558, 808, 1186, 905), (558, 905, 1224, 906), (558, 906, 1225, 907), (559, 910, 1187, 809), (559, 809, 1189, 908), (559, 908, 1227, 909), (559, 909, 1226, 910), (560, 905, 1186, 880), (560, 880, 1222, 913), (560, 913, 1224, 905), (561, 912, 1222, 915), (561, 915, 1187, 910), (561, 910, 1226, 912), (562, 908, 1189, 892), (562, 892, 1188, 907), (562, 907, 1225, 911), (562, 911, 1227, 908), (563, 885, 1220, 916), (563, 916, 1221, 914), (563, 914, 1222, 885), (564, 876, 1180, 897), (564, 897, 1181, 877), (564, 877, 1221, 916), (564, 916, 1220, 876), (565, 925, 1230, 919), (565, 919, 1182, 804), (565, 804, 1184, 921), (565, 921, 1232, 925), (566, 805, 1183, 920), (566, 920, 1231, 926), (566, 926, 1233, 922), (566, 922, 1185, 805), (567, 927, 1234, 923), (567, 923, 1220, 878), (567, 878, 1182, 919), (567, 919, 1230, 927), (568, 879, 1221, 924), (568, 924, 1235, 928), (568, 928, 1231, 920), (568, 920, 1183, 879), (569, 929, 1228, 917), (569, 917, 1180, 876), (569, 876, 1220, 923), (569, 923, 1234, 929), (570, 877, 1181, 918), (570, 918, 1229, 930), (570, 930, 1235, 924), (570, 924, 1221, 877), (571, 931, 1232, 921), (571, 921, 1184, 893), (571, 893, 1185, 922), (571, 922, 1233, 931), (572, 932, 1229, 918), (572, 918, 1181, 897), (572, 897, 1180, 917), (572, 917, 1228, 932), (573, 939, 1134, 706), (573, 706, 1098, 937), (573, 937, 1236, 938), (573, 938, 1237, 939), (574, 942, 1099, 707), (574, 707, 1135, 940), (574, 940, 1239, 941), (574, 941, 1238, 942), (575, 944, 1110, 708), (575, 708, 1134, 939), (575, 939, 1237, 943), (575, 943, 1240, 944), (576, 940, 1135, 709), (576, 709, 1111, 945), (576, 945, 1241, 946), (576, 946, 1239, 940), (577, 937, 1098, 933), (577, 933, 1110, 944), (577, 944, 1240, 947), (577, 947, 1236, 937), (578, 945, 1111, 935), (578, 935, 1099, 942), (578, 942, 1238, 948), (578, 948, 1241, 945), (579, 951, 1237, 938), (579, 938, 1236, 949), (579, 949, 1242, 950), (579, 950, 1243, 951), (580, 954, 1238, 941), (580, 941, 1239, 952), (580, 952, 1244, 953), (580, 953, 1245, 954), (581, 956, 1240, 943), (581, 943, 1237, 951), (581, 951, 1243, 955), (581, 955, 1246, 956), (582, 952, 1239, 946), (582, 946, 1241, 957), (582, 957, 1247, 958), (582, 958, 1244, 952), (583, 949, 1236, 947), (583, 947, 1240, 956), (583, 956, 1246, 959), (583, 959, 1242, 949), (584, 957, 1241, 948), (584, 948, 1238, 954), (584, 954, 1245, 960), (584, 960, 1247, 957), (585, 963, 1243, 950), (585, 950, 1242, 961), (585, 961, 1248, 962), (585, 962, 1249, 963), (586, 966, 1245, 953), (586, 953, 1244, 964), (586, 964, 1250, 965), (586, 965, 1251, 966), (587, 968, 1246, 955), (587, 955, 1243, 963), (587, 963, 1249, 967), (587, 967, 1252, 968), (588, 964, 1244, 958), (588, 958, 1247, 969), (588, 969, 1253, 970), (588, 970, 1250, 964), (589, 961, 1242, 959), (589, 959, 1246, 968), (589, 968, 1252, 971), (589, 971, 1248, 961), (590, 969, 1247, 960), (590, 960, 1245, 966), (590, 966, 1251, 972), (590, 972, 1253, 969), (591, 973, 1249, 962), (591, 962, 1248, 976), (591, 976, 1254, 973), (592, 978, 1251, 965), (592, 965, 1250, 974), (592, 974, 1255, 978), (593, 975, 1252, 967), (593, 967, 1249, 973), (593, 973, 1254, 975), (594, 974, 1250, 970), (594, 970, 1253, 977), (594, 977, 1255, 974), (595, 976, 1248, 971), (595, 971, 1252, 975), (595, 975, 1254, 976), (596, 977, 1253, 972), (596, 972, 1251, 978), (596, 978, 1255, 977), (597, 934, 1100, 678), (597, 678, 1114, 686), (597, 686, 1112, 934), (598, 679, 1101, 936), (598, 936, 1113, 687), (598, 687, 1115, 679), (599, 800, 1176, 983), (599, 983, 1258, 995), (599, 995, 1260, 987), (599, 987, 1178, 800), (600, 995, 1258, 984), (600, 984, 1230, 925), (600, 925, 1232, 988), (600, 988, 1260, 995), (601, 926, 1231, 986), (601, 986, 1259, 996), (601, 996, 1261, 990), (601, 990, 1233, 926), (602, 996, 1259, 985), (602, 985, 1177, 801), (602, 801, 1179, 989), (602, 989, 1261, 996), (603, 874, 1218, 991), (603, 991, 1262, 997), (603, 997, 1258, 983), (603, 983, 1176, 874), (604, 997, 1262, 992), (604, 992, 1234, 927), (604, 927, 1230, 984), (604, 984, 1258, 997), (605, 928, 1235, 994), (605, 994, 1263, 998), (605, 998, 1259, 986), (605, 986, 1231, 928), (606, 998, 1263, 993), (606, 993, 1219, 875), (606, 875, 1177, 985), (606, 985, 1259, 998), (607, 872, 1174, 979), (607, 979, 1256, 999), (607, 999, 1262, 991), (607, 991, 1218, 872), (608, 999, 1256, 980), (608, 980, 1228, 929), (608, 929, 1234, 992), (608, 992, 1262, 999), (609, 930, 1229, 982), (609, 982, 1257, 1000), (609, 1000, 1263, 994), (609, 994, 1235, 930), (610, 1000, 1257, 981), (610, 981, 1175, 873), (610, 873, 1219, 993), (610, 993, 1263, 1000), (611, 894, 1178, 987), (611, 987, 1260, 1001), (611, 1001, 1261, 989), (611, 989, 1179, 894), (612, 1001, 1260, 988), (612, 988, 1232, 931), (612, 931, 1233, 990), (612, 990, 1261, 1001), (613, 898, 1175, 981), (613, 981, 1257, 1002), (613, 1002, 1256, 979), (613, 979, 1174, 898), (614, 1002, 1257, 982), (614, 982, 1229, 932), (614, 932, 1228, 980), (614, 980, 1256, 1002), (615, 670, 1096, 1005), (615, 1005, 1266, 1017), (615, 1017, 1264, 1003), (615, 1003, 1098, 670), (616, 1018, 1267, 1006), (616, 1006, 1097, 671), (616, 671, 1099, 1004), (616, 1004, 1265, 1018), (617, 1019, 1272, 1011), (617, 1011, 1122, 688), (617, 688, 1094, 1007), (617, 1007, 1268, 1019), (618, 689, 1123, 1012), (618, 1012, 1273, 1020), (618, 1020, 1269, 1008), (618, 1008, 1095, 689), (619, 1021, 1268, 1007), (619, 1007, 1094, 698), (619, 698, 1130, 1013), (619, 1013, 1274, 1021), (620, 699, 1095, 1008), (620, 1008, 1269, 1022), (620, 1022, 1275, 1014), (620, 1014, 1131, 699), (621, 1023, 1276, 1015), (621, 1015, 1192, 816), (621, 816, 1122, 1011), (621, 1011, 1272, 1023), (622, 817, 1193, 1016), (622, 1016, 1277, 1024), (622, 1024, 1273, 1012), (622, 1012, 1123, 817), (623, 1025, 1266, 1005), (623, 1005, 1096, 814), (623, 814, 1192, 1015), (623, 1015, 1276, 1025), (624, 815, 1097, 1006), (624, 1006, 1267, 1026), (624, 1026, 1277, 1016), (624, 1016, 1193, 815), (625, 887, 1110, 1009), (625, 1009, 1270, 1027), (625, 1027, 1271, 1010), (625, 1010, 1111, 887), (626, 933, 1098, 1003), (626, 1003, 1264, 1028), (626, 1028, 1270, 1009), (626, 1009, 1110, 933), (627, 935, 1111, 1010), (627, 1010, 1271, 1029), (627, 1029, 1265, 1004), (627, 1004, 1099, 935), (628, 1032, 1118, 718), (628, 718, 1136, 1031), (628, 1031, 1137, 719), (628, 719, 1119, 1032), (629, 900, 1120, 834), (629, 834, 1200, 1033), (629, 1033, 1201, 835), (629, 835, 1121, 900), (630, 1034, 1118, 1032), (630, 1032, 1119, 1035), (630, 1035, 1201, 1033), (630, 1033, 1200, 1034), (631, 694, 1118, 1034), (631, 1034, 1200, 836), (631, 836, 1128, 694), (632, 1035, 1119, 695), (632, 695, 1129, 837), (632, 837, 1201, 1035), (633, 1036, 1106, 896), (633, 896, 1107, 1037), (633, 1037, 1275, 1030), (633, 1030, 1274, 1036), (634, 1037, 1107, 701), (634, 701, 1131, 1014), (634, 1014, 1275, 1037), (635, 700, 1106, 1036), (635, 1036, 1274, 1013), (635, 1013, 1130, 700), (636, 832, 1114, 1042), (636, 1042, 1196, 840), (636, 840, 1202, 1041), (636, 1041, 1198, 832), (637, 1042, 1114, 684), (637, 684, 1116, 822), (637, 822, 1196, 1042), (638, 866, 1198, 1041), (638, 1041, 1202, 1038), (638, 1038, 1204, 866), (639, 1044, 1115, 833), (639, 833, 1199, 1043), (639, 1043, 1203, 841), (639, 841, 1197, 1044), (640, 1043, 1199, 867), (640, 867, 1205, 1045), (640, 1045, 1203, 1043), (641, 685, 1115, 1044), (641, 1044, 1197, 823), (641, 823, 1117, 685), (642, 1017, 1266, 1053), (642, 1053, 1280, 1076), (642, 1076, 1278, 1049), (642, 1049, 1264, 1017), (643, 1076, 1280, 1052), (643, 1052, 1102, 672), (643, 672, 1100, 1048), (643, 1048, 1278, 1076), (644, 673, 1103, 1054), (644, 1054, 1281, 1077), (644, 1077, 1279, 1050), (644, 1050, 1101, 673), (645, 1077, 1281, 1055), (645, 1055, 1267, 1018), (645, 1018, 1265, 1051), (645, 1051, 1279, 1077), (646, 690, 1124, 1064), (646, 1064, 1286, 1078), (646, 1078, 1282, 1056), (646, 1056, 1104, 690), (647, 1078, 1286, 1065), (647, 1065, 1272, 1019), (647, 1019, 1268, 1057), (647, 1057, 1282, 1078), (648, 1020, 1273, 1067), (648, 1067, 1287, 1079), (648, 1079, 1283, 1059), (648, 1059, 1269, 1020), (649, 1079, 1287, 1066), (649, 1066, 1125, 691), (649, 691, 1105, 1058), (649, 1058, 1283, 1079), (650, 710, 1104, 1056), (650, 1056, 1282, 1080), (650, 1080, 1288, 1068), (650, 1068, 1136, 710), (651, 1080, 1282, 1057), (651, 1057, 1268, 1021), (651, 1021, 1274, 1069), (651, 1069, 1288, 1080), (652, 1022, 1269, 1059), (652, 1059, 1283, 1081), (652, 1081, 1289, 1071), (652, 1071, 1275, 1022), (653, 1081, 1283, 1058), (653, 1058, 1105, 711), (653, 711, 1137, 1070), (653, 1070, 1289, 1081), (654, 820, 1194, 1072), (654, 1072, 1290, 1082), (654, 1082, 1286, 1064), (654, 1064, 1124, 820), (655, 1082, 1290, 1073), (655, 1073, 1276, 1023), (655, 1023, 1272, 1065), (655, 1065, 1286, 1082), (656, 1024, 1277, 1075), (656, 1075, 1291, 1083), (656, 1083, 1287, 1067), (656, 1067, 1273, 1024), (657, 1083, 1291, 1074), (657, 1074, 1195, 821), (657, 821, 1125, 1066), (657, 1066, 1287, 1083), (658, 818, 1102, 1052), (658, 1052, 1280, 1084), (658, 1084, 1290, 1072), (658, 1072, 1194, 818), (659, 1084, 1280, 1053), (659, 1053, 1266, 1025), (659, 1025, 1276, 1073), (659, 1073, 1290, 1084), (660, 1026, 1267, 1055), (660, 1055, 1281, 1085), (660, 1085, 1291, 1075), (660, 1075, 1277, 1026), (661, 1085, 1281, 1054), (661, 1054, 1103, 819), (661, 819, 1195, 1074), (661, 1074, 1291, 1085), (662, 1027, 1270, 1061), (662, 1061, 1284, 1086), (662, 1086, 1285, 1063), (662, 1063, 1271, 1027), (663, 1086, 1284, 1060), (663, 1060, 1112, 886), (663, 886, 1113, 1062), (663, 1062, 1285, 1086), (664, 1028, 1264, 1049), (664, 1049, 1278, 1087), (664, 1087, 1284, 1061), (664, 1061, 1270, 1028), (665, 1087, 1278, 1048), (665, 1048, 1100, 934), (665, 934, 1112, 1060), (665, 1060, 1284, 1087), (666, 1029, 1271, 1063), (666, 1063, 1285, 1088), (666, 1088, 1279, 1051), (666, 1051, 1265, 1029), (667, 1088, 1285, 1062), (667, 1062, 1113, 936), (667, 936, 1101, 1050), (667, 1050, 1279, 1088), (668, 1031, 1136, 1068), (668, 1068, 1288, 1089), (668, 1089, 1289, 1070), (668, 1070, 1137, 1031), (669, 1089, 1288, 1069), (669, 1069, 1274, 1030), (669, 1030, 1275, 1071), (669, 1071, 1289, 1089)])
me_plane_003.polygons.foreach_set('use_smooth', [True] * 1133)
me_plane_003.materials.append(mat_material_001)
me_plane_003.use_remesh_preserve_volume = False
me_plane_003.use_remesh_preserve_attributes = False
me_plane_003.use_mirror_vertex_groups = False
me_plane_003.update()
me_sphere_001 = bpy.data.meshes.new('Sphere.001')
me_sphere_001.from_pydata([(-0.1499, -2.308, 0.5416), (-0.1499, 2.308, 0.5416), (-1.063, -3.282, 0.7863), (-1.063, 3.282, 0.7863), (-1.173, -2.708, 0.5934), (-1.173, 2.708, 0.5934), (-1.073, -2.377, 0.4666), (-1.073, 2.377, 0.4666), (-0.6134, -2.155, 0.4379), (-0.6134, 2.155, 0.4379), (-0.4794, -2.168, 0.889), (-0.4794, 2.168, 0.889), (-0.8834, -2.396, 1.105), (-0.8834, 2.396, 1.105), (-1.023, -2.723, 1.101), (-1.023, 2.723, 1.101), (-0.6514, -3.056, 1.258), (-0.6514, 3.056, 1.258), (-0.4169, -2.814, 1.302), (-0.4169, 2.814, 1.302), (-0.1496, -2.464, 1.029), (-0.1496, 2.464, 1.029), (0.04622, -2.747, 0.717), (0.04622, 2.747, 0.717), (-0.14, -3.214, 0.8613), (-0.14, 3.214, 0.8613), (-0.4311, -3.374, 0.9075), (-0.4311, 3.374, 0.9075), (-0.5819, -3.359, 0.3999), (-0.5819, 3.359, 0.3999), (-0.3296, -3.195, 0.2234), (-0.3296, 3.195, 0.2234), (-0.08779, -2.734, 0.2659), (-0.08779, 2.734, 0.2659), (-0.4176, -2.438, 0.1264), (-0.4176, 2.438, 0.1264), (-0.796, -2.776, 0.02602), (-0.796, 2.776, 0.02602), (-0.953, -3.026, 0.2429), (-0.953, 3.026, 0.2429), (-1.191, -2.767, 0.606), (-1.191, 2.767, 0.606), (-1.053, -2.781, 1.073), (-1.053, 2.781, 1.073), (-0.7111, -3.087, 1.218), (-0.7111, 3.087, 1.218), (-0.5084, -3.38, 0.895), (-0.5084, 3.38, 0.895), (-0.6472, -3.366, 0.4279), (-0.6472, 3.366, 0.4279), (-0.9886, -3.06, 0.2834), (-0.9886, 3.06, 0.2834), (-1.042, -2.914, 0.9399), (-1.042, 2.914, 0.9399), (-1.117, -2.907, 0.6852), (-1.117, 2.907, 0.6852), (-0.8553, -3.081, 1.019), (-0.8553, 3.081, 1.019), (-0.7447, -3.241, 0.8428), (-0.7447, 3.241, 0.8428), (-0.8204, -3.233, 0.5881), (-0.8204, 3.233, 0.5881), (-1.007, -3.066, 0.5093), (-1.007, 3.066, 0.5093)], [], [(2, 4, 38), (39, 5, 3), (38, 4, 6, 36), (7, 5, 39, 37), (36, 6, 8, 34), (9, 7, 37, 35), (8, 0, 34), (35, 1, 9), (10, 0, 8), (9, 1, 11), (6, 12, 10, 8), (11, 13, 7, 9), (4, 14, 12, 6), (13, 15, 5, 7), (2, 14, 4), (5, 15, 3), (2, 16, 14), (15, 17, 3), (14, 16, 18, 12), (19, 17, 15, 13), (12, 18, 20, 10), (21, 19, 13, 11), (20, 0, 10), (11, 1, 21), (22, 0, 20), (21, 1, 23), (18, 24, 22, 20), (23, 25, 19, 21), (16, 26, 24, 18), (25, 27, 17, 19), (2, 26, 16), (17, 27, 3), (2, 28, 26), (27, 29, 3), (26, 28, 30, 24), (31, 29, 27, 25), (24, 30, 32, 22), (33, 31, 25, 23), (32, 0, 22), (23, 1, 33), (34, 0, 32), (33, 1, 35), (30, 36, 34, 32), (35, 37, 31, 33), (28, 38, 36, 30), (37, 39, 29, 31), (2, 38, 28), (29, 39, 3), (4, 14, 42, 40), (43, 15, 5, 41), (16, 14, 42, 44), (43, 15, 17, 45), (16, 26, 46, 44), (47, 27, 17, 45), (28, 26, 46, 48), (47, 27, 29, 49), (28, 38, 50, 48), (51, 39, 29, 49), (4, 38, 50, 40), (51, 39, 5, 41), (40, 42, 52, 54), (53, 43, 41, 55), (44, 42, 52, 56), (53, 43, 45, 57), (44, 46, 58, 56), (59, 47, 45, 57), (48, 46, 58, 60), (59, 47, 49, 61), (48, 50, 62, 60), (63, 51, 49, 61), (40, 50, 62, 54), (63, 51, 41, 55)])
me_sphere_001.use_remesh_preserve_volume = False
me_sphere_001.use_remesh_preserve_attributes = False
me_sphere_001.use_mirror_vertex_groups = False
me_sphere_001.update()

# ---- objects
ob_plane_003 = bpy.data.objects.new('Plane.003', me_plane_003)
ob_lamp_001 = bpy.data.objects.new('Lamp.001', light_spot_001)
ob_lamp = bpy.data.objects.new('Lamp', light_spot)
ob_camera = bpy.data.objects.new('Camera', cam_camera)
ob_sphere_001 = bpy.data.objects.new('Sphere.001', me_sphere_001)

# ---- transforms, parenting, visibility, modifiers, constraints
ob_plane_003.location = (0.3987, -0.01097, -1.292)
ob_plane_003.rotation_euler = (1.571, 0.3146, -1.114e-08)
ob_plane_003.scale = (0.7929, 0.7929, 0.7929)
ob_plane_003.lock_rotations_4d = False
ob_plane_003.empty_display_type = 'ARROWS'
ob_plane_003.color = (0.0, 0.0, 0.0, 1.0)
ob_plane_003.lineart.crease_threshold = 0.0
ob_lamp_001.location = (2.443, -1.15, 4.011)
ob_lamp_001.rotation_euler = (0.6503, 0.05522, 1.866)
ob_lamp_001.lock_rotations_4d = False
ob_lamp_001.empty_display_type = 'ARROWS'
ob_lamp_001.color = (0.0, 0.0, 0.0, 0.0)
ob_lamp_001.lineart.crease_threshold = 0.0
ob_lamp.location = (-3.749, -1.558, 3.592)
ob_lamp.rotation_euler = (0.6503, 0.05522, 1.866)
ob_lamp.lock_rotations_4d = False
ob_lamp.empty_display_type = 'ARROWS'
ob_lamp.color = (0.0, 0.0, 0.0, 0.0)
ob_lamp.lineart.crease_threshold = 0.0
ob_camera.location = (-2.573, -6.049, 1.853)
ob_camera.rotation_euler = (1.277, 0.009215, -0.4064)
ob_camera.lock_rotations_4d = False
ob_camera.empty_display_type = 'ARROWS'
ob_camera.color = (0.0, 0.0, 0.0, 0.0)
ob_camera.display_type = 'WIRE'
ob_camera.lineart.crease_threshold = 0.0
ob_sphere_001.location = (-1.558, 0.0005198, 0.1231)
ob_sphere_001.rotation_euler = (0.0, -0.3579, 0.0)
ob_sphere_001.scale = (0.1562, -0.1233, 0.1562)
ob_sphere_001.lock_rotations_4d = False
ob_sphere_001.empty_display_type = 'ARROWS'
ob_sphere_001.color = (0.0, 0.0, 0.0, 1.0)
ob_sphere_001.lineart.crease_threshold = 0.0
_m = ob_sphere_001.modifiers.new('Subsurf', 'SUBSURF')
_m.uv_smooth = 'PRESERVE_CORNERS'
_m.levels = 4
_m.render_levels = 5
_m.show_only_control_edges = False

# ---- collection membership
col_collection_1.objects.link(ob_plane_003)
col_collection_1.objects.link(ob_lamp_001)
col_collection_1.objects.link(ob_lamp)
col_collection_1.objects.link(ob_camera)
col_collection_2.objects.link(ob_sphere_001)

# ---- scene / render settings (as saved in the file)
scene.camera = ob_camera
scene.frame_start = 1; scene.frame_end = 5; scene.frame_set(1)
scene.render.engine = 'BLENDER_EEVEE_NEXT'
scene.render.image_settings.file_format = 'JPEG'
scene.render.image_settings.color_mode = 'RGB'
scene.render.image_settings.compression = 90
scene.render.resolution_x = 800
scene.render.resolution_y = 600
scene.render.pixel_aspect_x = 100.0
scene.render.pixel_aspect_y = 100.0
scene.render.fps = 25
scene.render.dither_intensity = 0.0
scene.render.use_compositing = False
scene.render.use_sequencer = False
scene.render.bake_margin = 2
scene.render.bake_bias = 0.0
scene.render.use_stamp_time = False
scene.render.use_stamp_date = False
scene.render.use_stamp_frame = False
scene.render.use_stamp_camera = False
scene.render.use_stamp_scene = False
scene.render.use_stamp_filename = False
scene.render.use_stamp_render_time = False
scene.render.stamp_font_size = 0
scene.cycles.use_denoising = False
scene.cycles.samples = 10
scene.cycles.sampling_pattern = 'TABULATED_SOBOL'
scene.cycles.light_sampling_threshold = 0.0
scene.cycles.use_adaptive_sampling = False
scene.cycles.use_light_tree = False
scene.cycles.blur_glossy = 0.0
scene.cycles.volume_bounces = 1
scene.cycles.pixel_filter_type = 'GAUSSIAN'
scene.cycles.sample_clamp_indirect = 0.0
scene.view_settings.view_transform = 'Raw'
bpy.context.view_layer.update()
